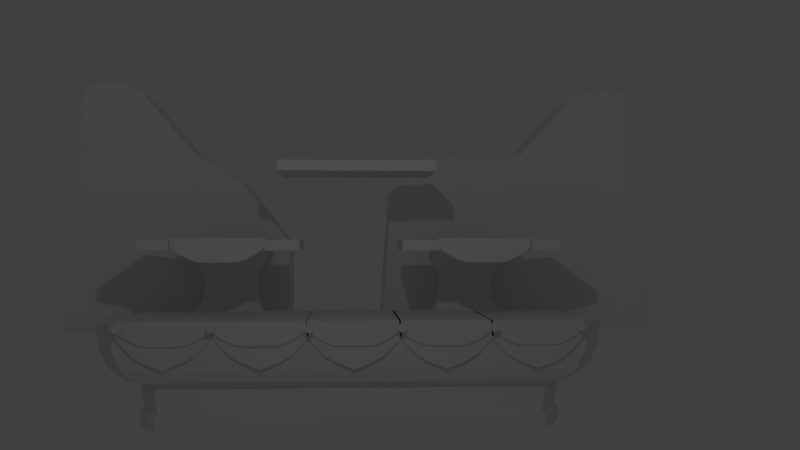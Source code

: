 # Source: solar.blend  (saved by Blender 2.79.0; exported with 4.5.12 LTS)
import bpy
from mathutils import Matrix  # noqa: F401  (used for matrix-valued properties, if any)

bpy.ops.wm.read_factory_settings(use_empty=True)
scene = bpy.context.scene
scene.name = 'Scene'

# ---- collections
col_collection_1 = bpy.data.collections.new('Collection 1'); scene.collection.children.link(col_collection_1)

# ---- materials (node trees are filled in below, after node groups)
mat_material = bpy.data.materials.new('Material')
mat_material.alpha_threshold = 0.0
mat_material.roughness = 0.5
mat_material.line_color = (0.0, 0.0, 0.0, 1.0)

# ---- material node trees

# ---- world
world_world = bpy.data.worlds.new('World'); scene.world = world_world
world_world.color = (0.05088, 0.05088, 0.05088)
world_world.use_sun_shadow = False
world_world.sun_shadow_jitter_overblur = 0.0
world_world.cycles.sampling_method = 'MANUAL'

# ---- cameras
cam_camera = bpy.data.cameras.new('Camera')
cam_camera.clip_end = 100.0
cam_camera.lens = 35.0
cam_camera.sensor_width = 32.0
cam_camera.sensor_height = 18.0
cam_camera.ortho_scale = 7.314
cam_camera.dof.focus_distance = 0.0

# ---- lights
light_lamp = bpy.data.lights.new('Lamp', 'POINT')
light_lamp.transmission_factor = 0.0
light_lamp.cutoff_distance = 30.0
light_lamp.energy = 100.0
light_lamp.shadow_buffer_clip_start = 1.001
light_lamp.shadow_soft_size = 0.1
light_lamp.shadow_maximum_resolution = 0.006
light_lamp.use_absolute_resolution = True

# ---- meshes
me_cube_023 = bpy.data.meshes.new('Cube.023')
me_cube_023.from_pydata([(-1.0, -1.0, -1.0), (-1.0, -1.0, 4.786), (-1.0, 1.0, -1.0), (-1.0, 1.0, 4.752), (1.0, -1.0, -1.0), (1.0, -1.0, 4.786), (1.0, 1.0, -1.0), (1.0, 1.0, 4.752), (-1.689, 0.8182, -1.0), (-2.144, 0.6364, -1.0), (-2.334, 0.4545, -1.0), (-2.424, 0.2727, -1.0), (-2.502, 0.09091, -1.0), (-2.424, -0.2727, -1.0), (-2.334, -0.4545, -1.0), (-2.144, -0.6364, -1.0), (-1.689, -0.8182, -1.0), (-1.689, -0.8182, 4.786), (-2.144, -0.6364, 3.376), (-2.334, -0.4545, 2.648), (-2.424, -0.2727, 1.098), (-2.502, 0.1293, 2.462), (-2.424, 0.2727, 3.376), (-2.334, 0.4545, 3.376), (-2.144, 0.6364, 3.376), (-1.689, 0.8182, 4.752), (0.3111, -0.8182, -1.0), (-0.1436, -0.6364, -1.0), (-0.3345, -0.4545, -1.0), (-0.4241, -0.2727, -1.0), (-0.5016, 0.09091, -1.0), (-0.4241, 0.2727, -1.0), (-0.3345, 0.4545, -1.0), (-0.1436, 0.6364, -1.0), (0.3111, 0.8182, -1.0), (0.3111, 0.8182, 4.752), (-0.1436, 0.6364, 3.376), (-0.3345, 0.4545, 3.376), (-0.4241, 0.2727, 3.376), (-0.5016, 0.1293, 2.462), (-0.4241, -0.2727, 1.098), (-0.3345, -0.4545, 2.648), (-0.1436, -0.6364, 3.376), (0.3111, -0.8182, 4.786), (-1.0, -1.076, -1.0), (-1.0, -1.076, 3.376), (1.0, -1.076, 3.376), (1.0, -1.076, -1.0), (-1.0, 1.077, 3.376), (-1.0, 1.077, -1.0), (1.0, 1.077, -1.0), (1.0, 1.077, 3.376), (-1.574, 0.8485, 4.83), (-1.459, 0.8788, 4.887), (-1.344, 0.9091, 4.887), (-1.23, 0.9394, 4.887), (-1.115, 0.9697, 4.83), (0.4259, 0.8485, -1.0), (0.5407, 0.8788, -1.0), (0.6555, 0.9091, -1.0), (0.7704, 0.9394, -1.0), (0.8852, 0.9697, -1.0), (-1.115, 0.9697, -1.0), (-1.23, 0.9394, -1.0), (-1.344, 0.9091, -1.0), (-1.459, 0.8788, -1.0), (-1.574, 0.8485, -1.0), (0.8852, 0.9697, 4.83), (0.7704, 0.9394, 4.887), (0.6555, 0.9091, 4.887), (0.5407, 0.8788, 4.887), (0.4259, 0.8485, 4.83), (-1.551, -0.8545, -1.0), (-1.413, -0.8909, -1.0), (-1.276, -0.9273, -1.0), (-1.138, -0.9636, -1.0), (0.4489, -0.8545, 4.944), (0.5867, -0.8909, 4.989), (0.7244, -0.9273, 4.989), (0.8622, -0.9636, 4.944), (-1.138, -0.9636, 4.944), (-1.276, -0.9273, 4.989), (-1.413, -0.8909, 4.989), (-1.551, -0.8545, 4.944), (0.8622, -0.9636, -1.0), (0.7244, -0.9273, -1.0), (0.5867, -0.8909, -1.0), (0.4489, -0.8545, -1.0)], [], [(62, 56, 3, 2), (7, 6, 50, 51), (84, 79, 5, 4), (5, 1, 45, 46), (75, 84, 4, 0), (79, 80, 1, 5), (71, 52, 25, 35), (35, 25, 24, 36), (36, 24, 23, 37), (37, 23, 22, 38), (38, 22, 21, 39), (40, 20, 19, 41), (41, 19, 18, 42), (42, 18, 17, 43), (66, 57, 34, 8), (8, 34, 33, 9), (9, 33, 32, 10), (10, 32, 31, 11), (11, 31, 30, 12), (13, 29, 28, 14), (14, 28, 27, 15), (15, 27, 26, 16), (57, 71, 35, 34), (34, 35, 36, 33), (33, 36, 37, 32), (32, 37, 38, 31), (31, 38, 39, 30), (29, 40, 41, 28), (28, 41, 42, 27), (27, 42, 43, 26), (72, 83, 17, 16), (16, 17, 18, 15), (15, 18, 19, 14), (14, 19, 20, 13), (20, 40, 29, 13), (12, 21, 22, 11), (11, 22, 23, 10), (10, 23, 24, 9), (9, 24, 25, 8), (47, 46, 45, 44), (4, 5, 46, 47), (1, 0, 44, 45), (0, 4, 47, 44), (49, 48, 51, 50), (6, 2, 49, 50), (3, 7, 51, 48), (2, 3, 48, 49), (6, 7, 67, 61), (61, 67, 68, 60), (60, 68, 69, 59), (59, 69, 70, 58), (58, 70, 71, 57), (2, 6, 61, 62), (62, 61, 60, 63), (63, 60, 59, 64), (64, 59, 58, 65), (65, 58, 57, 66), (7, 3, 56, 67), (67, 56, 55, 68), (68, 55, 54, 69), (69, 54, 53, 70), (70, 53, 52, 71), (8, 25, 52, 66), (66, 52, 53, 65), (65, 53, 54, 64), (64, 54, 55, 63), (63, 55, 56, 62), (0, 1, 80, 75), (75, 80, 81, 74), (74, 81, 82, 73), (73, 82, 83, 72), (43, 17, 83, 76), (76, 83, 82, 77), (77, 82, 81, 78), (78, 81, 80, 79), (16, 26, 87, 72), (72, 87, 86, 73), (73, 86, 85, 74), (74, 85, 84, 75), (26, 43, 76, 87), (87, 76, 77, 86), (86, 77, 78, 85), (85, 78, 79, 84), (21, 12, 30, 39)])
me_cube_023.use_remesh_preserve_volume = False
me_cube_023.use_remesh_preserve_attributes = False
me_cube_023.use_mirror_vertex_groups = False
me_cube_023.update()
me_cylinder = bpy.data.meshes.new('Cylinder')
me_cylinder.from_pydata([(0.0, 1.0, -1.0), (0.0, 1.0, 1.0), (0.1951, 0.9808, -1.0), (0.1951, 0.9808, 1.0), (0.3827, 0.9239, -1.0), (0.3827, 0.9239, 1.0), (0.5556, 0.8315, -1.0), (0.5556, 0.8315, 1.0), (0.7071, 0.7071, -1.0), (0.7071, 0.7071, 1.0), (0.8315, 0.5556, -1.0), (0.8315, 0.5556, 1.0), (0.9239, 0.3827, -1.0), (0.9239, 0.3827, 1.0), (0.9808, 0.1951, -1.0), (0.9808, 0.1951, 1.0), (1.0, 7.55e-08, -1.0), (1.0, 7.55e-08, 1.0), (0.9808, -0.1951, -1.0), (0.9808, -0.1951, 1.0), (0.9239, -0.3827, -1.0), (0.9239, -0.3827, 1.0), (0.8315, -0.5556, -1.0), (0.8315, -0.5556, 1.0), (0.7071, -0.7071, -1.0), (0.7071, -0.7071, 1.0), (0.5556, -0.8315, -1.0), (0.5556, -0.8315, 1.0), (0.3827, -0.9239, -1.0), (0.3827, -0.9239, 1.0), (0.1951, -0.9808, -1.0), (0.1951, -0.9808, 1.0), (-3.258e-07, -1.0, -1.0), (-3.258e-07, -1.0, 1.0), (-0.1951, -0.9808, -1.0), (-0.1951, -0.9808, 1.0), (-0.3827, -0.9239, -1.0), (-0.3827, -0.9239, 1.0), (-0.5556, -0.8315, -1.0), (-0.5556, -0.8315, 1.0), (-0.7071, -0.7071, -1.0), (-0.7071, -0.7071, 1.0), (-0.8315, -0.5556, -1.0), (-0.8315, -0.5556, 1.0), (-0.9239, -0.3827, -1.0), (-0.9239, -0.3827, 1.0), (-0.9808, -0.1951, -1.0), (-0.9808, -0.1951, 1.0), (-1.0, 9.656e-07, -1.0), (-1.0, 9.656e-07, 1.0), (-0.9808, 0.1951, -1.0), (-0.9808, 0.1951, 1.0), (-0.9239, 0.3827, -1.0), (-0.9239, 0.3827, 1.0), (-0.8315, 0.5556, -1.0), (-0.8315, 0.5556, 1.0), (-0.7071, 0.7071, -1.0), (-0.7071, 0.7071, 1.0), (-0.5556, 0.8315, -1.0), (-0.5556, 0.8315, 1.0), (-0.3827, 0.9239, -1.0), (-0.3827, 0.9239, 1.0), (-0.1951, 0.9808, -1.0), (-0.1951, 0.9808, 1.0)], [], [(0, 1, 3, 2), (2, 3, 5, 4), (4, 5, 7, 6), (6, 7, 9, 8), (8, 9, 11, 10), (10, 11, 13, 12), (12, 13, 15, 14), (14, 15, 17, 16), (16, 17, 19, 18), (18, 19, 21, 20), (20, 21, 23, 22), (22, 23, 25, 24), (24, 25, 27, 26), (26, 27, 29, 28), (28, 29, 31, 30), (30, 31, 33, 32), (32, 33, 35, 34), (34, 35, 37, 36), (36, 37, 39, 38), (38, 39, 41, 40), (40, 41, 43, 42), (42, 43, 45, 44), (44, 45, 47, 46), (46, 47, 49, 48), (48, 49, 51, 50), (50, 51, 53, 52), (52, 53, 55, 54), (54, 55, 57, 56), (56, 57, 59, 58), (58, 59, 61, 60), (3, 1, 63, 61, 59, 57, 55, 53, 51, 49, 47, 45, 43, 41, 39, 37, 35, 33, 31, 29, 27, 25, 23, 21, 19, 17, 15, 13, 11, 9, 7, 5), (60, 61, 63, 62), (62, 63, 1, 0), (0, 2, 4, 6, 8, 10, 12, 14, 16, 18, 20, 22, 24, 26, 28, 30, 32, 34, 36, 38, 40, 42, 44, 46, 48, 50, 52, 54, 56, 58, 60, 62)])
me_cylinder.use_remesh_preserve_volume = False
me_cylinder.use_remesh_preserve_attributes = False
me_cylinder.use_mirror_vertex_groups = False
me_cylinder.update()
me_cube_017 = bpy.data.meshes.new('Cube.017')
me_cube_017.from_pydata([(3.328, 2.601, -0.3349), (3.328, 2.601, 1.209), (3.328, 4.144, -0.3349), (3.328, 4.144, 1.209), (4.489, 2.601, -0.3349), (4.513, 2.601, 1.209), (4.489, 4.144, -0.3349), (4.513, 4.144, 1.209), (3.328, 2.601, -0.1144), (3.328, 2.731, 0.1061), (3.328, 2.771, 0.3266), (3.328, 2.771, 0.5471), (3.328, 2.731, 0.7677), (3.328, 2.601, 0.9882), (3.328, 4.144, 0.9882), (3.328, 4.014, 0.7677), (3.328, 3.974, 0.5471), (3.328, 3.974, 0.3266), (3.328, 4.014, 0.1061), (3.328, 4.144, -0.1144), (4.23, 4.144, 0.9882), (3.99, 4.014, 0.7677), (3.893, 3.974, 0.5471), (3.893, 3.974, 0.3266), (3.963, 4.014, 0.1061), (4.14, 4.144, -0.1144), (4.23, 2.601, 0.9882), (3.99, 2.731, 0.7677), (3.893, 2.771, 0.5471), (3.893, 2.771, 0.3266), (3.963, 2.731, 0.1061), (4.14, 2.601, -0.1144), (3.328, 2.601, 1.356), (3.328, 4.144, 1.356), (4.513, 4.144, 1.356), (4.513, 2.601, 1.356), (3.328, 4.144, -0.4262), (3.328, 2.601, -0.4262), (4.489, 4.144, -0.4262), (4.489, 2.601, -0.4262), (3.328, 3.963, -0.3349), (3.328, 2.782, -0.3349), (3.328, 2.782, 1.209), (3.328, 3.963, 1.209), (4.489, 2.782, -0.3349), (4.489, 3.963, -0.3349), (4.513, 3.963, 1.209), (4.513, 2.782, 1.209), (4.14, 3.963, -0.1144), (4.14, 2.782, -0.1144), (3.963, 3.863, 0.1061), (3.963, 2.882, 0.1061), (3.893, 3.832, 0.3266), (3.893, 2.913, 0.3266), (3.893, 3.832, 0.5471), (3.893, 2.913, 0.5471), (3.99, 3.863, 0.7677), (3.99, 2.882, 0.7677), (4.23, 3.963, 0.9882), (4.23, 2.782, 0.9882), (3.328, 2.782, -0.1144), (3.328, 3.963, -0.1144), (3.328, 2.882, 0.1061), (3.328, 3.863, 0.1061), (3.328, 2.913, 0.3266), (3.328, 3.832, 0.3266), (3.328, 2.913, 0.5471), (3.328, 3.832, 0.5471), (3.328, 2.882, 0.7677), (3.328, 3.863, 0.7677), (3.328, 2.782, 0.9882), (3.328, 3.963, 0.9882), (3.328, 2.782, 1.356), (3.328, 3.963, 1.356), (4.513, 3.963, 1.356), (4.513, 2.782, 1.356), (3.328, 3.963, -0.4262), (3.328, 2.782, -0.4262), (4.489, 2.782, -0.4262), (4.489, 3.963, -0.4262)], [], [(71, 43, 3, 14), (14, 3, 7, 20), (59, 47, 5, 26), (26, 5, 1, 13), (2, 6, 38, 36), (46, 7, 34, 74), (4, 31, 8, 0), (31, 30, 9, 8), (30, 29, 10, 9), (29, 28, 11, 10), (28, 27, 12, 11), (27, 26, 13, 12), (44, 49, 31, 4), (49, 51, 30, 31), (51, 53, 29, 30), (53, 55, 28, 29), (55, 57, 27, 28), (57, 59, 26, 27), (2, 19, 25, 6), (19, 18, 24, 25), (18, 17, 23, 24), (17, 16, 22, 23), (16, 15, 21, 22), (15, 14, 20, 21), (40, 61, 19, 2), (61, 63, 18, 19), (63, 65, 17, 18), (65, 67, 16, 17), (67, 69, 15, 16), (69, 71, 14, 15), (75, 72, 32, 35), (42, 1, 32, 72), (1, 5, 35, 32), (7, 3, 33, 34), (77, 78, 39, 37), (40, 2, 36, 76), (44, 4, 39, 78), (4, 0, 37, 39), (6, 45, 79, 38), (45, 44, 78, 79), (0, 41, 77, 37), (41, 40, 76, 77), (36, 38, 79, 76), (76, 79, 78, 77), (3, 43, 73, 33), (43, 42, 72, 73), (34, 33, 73, 74), (74, 73, 72, 75), (12, 13, 70, 68), (68, 70, 71, 69), (11, 12, 68, 66), (66, 68, 69, 67), (10, 11, 66, 64), (64, 66, 67, 65), (9, 10, 64, 62), (62, 64, 65, 63), (8, 9, 62, 60), (60, 62, 63, 61), (0, 8, 60, 41), (41, 60, 61, 40), (21, 20, 58, 56), (56, 58, 59, 57), (22, 21, 56, 54), (54, 56, 57, 55), (23, 22, 54, 52), (52, 54, 55, 53), (24, 23, 52, 50), (50, 52, 53, 51), (25, 24, 50, 48), (48, 50, 51, 49), (6, 25, 48, 45), (45, 48, 49, 44), (5, 47, 75, 35), (47, 46, 74, 75), (20, 7, 46, 58), (58, 46, 47, 59), (13, 1, 42, 70), (70, 42, 43, 71)])
me_cube_017.use_remesh_preserve_volume = False
me_cube_017.use_remesh_preserve_attributes = False
me_cube_017.use_mirror_vertex_groups = False
me_cube_017.update()
me_cube_014 = bpy.data.meshes.new('Cube.014')
me_cube_014.from_pydata([(-1.0, -1.0, -1.0), (-1.0, -1.0, 1.0), (-1.0, 1.0, -1.0), (-1.0, 1.0, 1.0), (1.0, -1.0, -1.0), (1.0, -1.0, 1.0), (1.0, 1.0, -1.0), (1.0, 1.0, 1.0)], [], [(0, 1, 3, 2), (2, 3, 7, 6), (6, 7, 5, 4), (4, 5, 1, 0), (2, 6, 4, 0), (7, 3, 1, 5)])
me_cube_014.use_remesh_preserve_volume = False
me_cube_014.use_remesh_preserve_attributes = False
me_cube_014.use_mirror_vertex_groups = False
me_cube_014.update()
me_cube_003 = bpy.data.meshes.new('Cube.003')
me_cube_003.from_pydata([(-1.818, -1.0, 0.7879), (-1.818, -1.0, 0.9917), (-1.818, 1.0, 0.7879), (-1.818, 1.0, 0.9917), (1.0, -1.0, 0.7879), (1.0, -1.0, 0.9917), (1.0, 1.0, 0.7879), (1.0, 1.0, 0.9917), (-1.818, 0.8182, 0.6546), (-1.818, 0.6364, 0.5568), (-1.818, 0.4545, 0.4848), (-1.818, 0.2727, 0.4665), (-1.818, 0.09091, 0.4665), (-1.818, -0.09091, 0.4665), (-1.818, -0.2727, 0.4665), (-1.818, -0.4545, 0.4848), (-1.818, -0.6364, 0.5568), (-1.818, -0.8182, 0.6546), (-1.818, -0.8182, 0.9917), (-1.818, -0.6364, 0.9917), (-1.818, -0.4545, 0.9917), (-1.818, -0.2727, 0.9917), (-1.818, -0.09091, 0.9917), (-1.818, 0.09091, 0.9917), (-1.818, 0.2727, 0.9917), (-1.818, 0.4545, 0.9917), (-1.818, 0.6364, 0.9917), (-1.818, 0.8182, 0.9917), (1.0, -0.8182, 0.6546), (1.0, -0.6364, 0.5568), (1.0, -0.4545, 0.4848), (1.0, -0.2727, 0.4665), (1.0, -0.09091, 0.4665), (1.0, 0.09091, 0.4665), (1.0, 0.2727, 0.4665), (1.0, 0.4545, 0.4848), (1.0, 0.6364, 0.5568), (1.0, 0.8182, 0.6546), (1.0, 0.8182, 0.9917), (1.0, 0.6364, 0.9917), (1.0, 0.4545, 0.9917), (1.0, 0.2727, 0.9917), (1.0, 0.09091, 0.9917), (1.0, -0.09091, 0.9917), (1.0, -0.2727, 0.9917), (1.0, -0.4545, 0.9917), (1.0, -0.6364, 0.9917), (1.0, -0.8182, 0.9917)], [], [(8, 27, 3, 2), (2, 3, 7, 6), (28, 47, 5, 4), (4, 5, 1, 0), (17, 28, 4, 0), (47, 18, 1, 5), (7, 3, 27, 38), (38, 27, 26, 39), (39, 26, 25, 40), (40, 25, 24, 41), (41, 24, 23, 42), (42, 23, 22, 43), (43, 22, 21, 44), (44, 21, 20, 45), (45, 20, 19, 46), (46, 19, 18, 47), (2, 6, 37, 8), (8, 37, 36, 9), (9, 36, 35, 10), (10, 35, 34, 11), (11, 34, 33, 12), (12, 33, 32, 13), (13, 32, 31, 14), (14, 31, 30, 15), (15, 30, 29, 16), (16, 29, 28, 17), (6, 7, 38, 37), (37, 38, 39, 36), (36, 39, 40, 35), (35, 40, 41, 34), (34, 41, 42, 33), (33, 42, 43, 32), (32, 43, 44, 31), (31, 44, 45, 30), (30, 45, 46, 29), (29, 46, 47, 28), (0, 1, 18, 17), (17, 18, 19, 16), (16, 19, 20, 15), (15, 20, 21, 14), (14, 21, 22, 13), (13, 22, 23, 12), (12, 23, 24, 11), (11, 24, 25, 10), (10, 25, 26, 9), (9, 26, 27, 8)])
me_cube_003.use_remesh_preserve_volume = False
me_cube_003.use_remesh_preserve_attributes = False
me_cube_003.use_mirror_vertex_groups = False
me_cube_003.update()
me_cube = bpy.data.meshes.new('Cube')
me_cube.from_pydata([(1.135, 4.017, -0.9603), (1.135, -4.177, -0.9603), (-1.096, -4.177, -0.9603), (-1.096, 4.017, -0.9603), (1.394, 4.969, 0.9771), (1.394, -5.129, 0.9771), (-1.355, -5.129, 0.9771), (-1.355, 4.969, 0.9771), (0.9118, 4.191, -0.9603), (0.6887, 4.321, -0.9603), (0.4656, 4.42, -0.9603), (0.2426, 4.497, -0.9603), (0.01951, 4.497, -0.9603), (-0.2036, 4.497, -0.9603), (-0.4266, 4.42, -0.9603), (-0.6497, 4.321, -0.9603), (-0.8728, 4.191, -0.9603), (0.9118, -4.352, -0.9603), (0.6887, -4.481, -0.9603), (0.4656, -4.581, -0.9603), (0.2426, -4.657, -0.9603), (0.01951, -4.657, -0.9603), (-0.2036, -4.657, -0.9603), (-0.4266, -4.581, -0.9603), (-0.6497, -4.481, -0.9603), (-0.8728, -4.352, -0.9603), (1.119, 5.184, 0.9771), (0.8442, 5.343, 0.9771), (0.5693, 5.466, 0.9771), (0.2944, 5.56, 0.9771), (0.01951, 5.56, 0.9771), (-0.2554, 5.56, 0.9771), (-0.5303, 5.466, 0.9771), (-0.8052, 5.343, 0.9771), (-1.08, 5.184, 0.9771), (1.119, -5.344, 0.9771), (0.8442, -5.503, 0.9771), (0.5693, -5.626, 0.9771), (0.2944, -5.72, 0.9771), (0.01951, -5.72, 0.9771), (-0.2554, -5.72, 0.9771), (-0.5303, -5.626, 0.9771), (-0.8052, -5.503, 0.9771), (-1.08, -5.344, 0.9771), (1.386, 4.941, 0.5076), (1.386, -5.101, 0.5076), (-1.347, -5.101, 0.5076), (-1.347, 4.941, 0.5076), (1.113, 5.154, 0.5076), (0.8395, 5.312, 0.5076), (0.5662, 5.435, 0.5076), (0.2929, 5.528, 0.5076), (0.01951, 5.528, 0.5076), (-0.2538, 5.528, 0.5076), (-0.5272, 5.435, 0.5076), (-0.8005, 5.312, 0.5076), (-1.074, 5.154, 0.5076), (1.113, -5.314, 0.5076), (0.8395, -5.473, 0.5076), (0.5662, -5.595, 0.5076), (0.2929, -5.688, 0.5076), (0.01951, -5.688, 0.5076), (-0.2538, -5.688, 0.5076), (-0.5272, -5.595, 0.5076), (-0.8005, -5.473, 0.5076), (-1.074, -5.314, 0.5076), (1.106, -5.279, 0.3461), (0.834, -5.436, 0.3461), (0.5625, -5.558, 0.3461), (0.291, -5.651, 0.3461), (0.01951, -5.651, 0.3461), (-0.252, -5.651, 0.3461), (-0.5235, -5.558, 0.3461), (-0.795, -5.436, 0.3461), (-1.066, -5.279, 0.3461), (1.377, 4.907, 0.3461), (1.377, -5.067, 0.3461), (-1.338, -5.067, 0.3461), (-1.338, 4.907, 0.3461), (1.106, 5.119, 0.3461), (0.834, 5.276, 0.3461), (0.5625, 5.398, 0.3461), (0.291, 5.49, 0.3461), (0.01951, 5.49, 0.3461), (-0.252, 5.49, 0.3461), (-0.5235, 5.398, 0.3461), (-0.795, 5.276, 0.3461), (-1.066, 5.119, 0.3461), (1.074, -5.126, -0.02407), (0.8101, -5.279, -0.02407), (0.5466, -5.397, -0.02407), (0.283, -5.487, -0.02407), (0.01951, -5.487, -0.02407), (-0.244, -5.487, -0.02407), (-0.5076, -5.397, -0.02407), (-0.7711, -5.279, -0.02407), (-1.035, -5.126, -0.02407), (1.337, 4.761, -0.02407), (1.337, -4.921, -0.02407), (-1.298, -4.921, -0.02407), (-1.298, 4.761, -0.02407), (1.074, 4.966, -0.02407), (0.8101, 5.119, -0.02407), (0.5466, 5.237, -0.02407), (0.283, 5.327, -0.02407), (0.01951, 5.327, -0.02407), (-0.244, 5.327, -0.02407), (-0.5076, 5.237, -0.02407), (-0.7711, 5.119, -0.02407), (-1.035, 4.966, -0.02407), (1.007, -4.809, -0.2757), (0.7604, -4.952, -0.2757), (0.5134, -5.062, -0.2757), (0.2665, -5.147, -0.2757), (0.01951, -5.147, -0.2757), (-0.2274, -5.147, -0.2757), (-0.4744, -5.062, -0.2757), (-0.7214, -4.952, -0.2757), (-0.9683, -4.809, -0.2757), (1.254, 4.456, -0.2757), (1.254, -4.616, -0.2757), (-1.215, -4.616, -0.2757), (-1.215, 4.456, -0.2757), (1.007, 4.649, -0.2757), (0.7604, 4.792, -0.2757), (0.5134, 4.902, -0.2757), (0.2665, 4.987, -0.2757), (0.01951, 4.987, -0.2757), (-0.2274, 4.987, -0.2757), (-0.4744, 4.902, -0.2757), (-0.7214, 4.792, -0.2757), (-0.9683, 4.649, -0.2757), (0.8585, -4.447, -0.407), (0.6487, -4.579, -0.407), (0.439, -4.681, -0.407), (0.2292, -4.759, -0.407), (0.01951, -4.759, -0.407), (-0.1902, -4.759, -0.407), (-0.4, -4.681, -0.407), (-0.6097, -4.579, -0.407), (-0.8194, -4.447, -0.407), (1.068, 4.109, -0.407), (1.068, -4.269, -0.407), (-1.029, -4.269, -0.407), (-1.029, 4.109, -0.407), (0.8585, 4.287, -0.407), (0.6487, 4.419, -0.407), (0.439, 4.521, -0.407), (0.2292, 4.599, -0.407), (0.01951, 4.599, -0.407), (-0.1902, 4.599, -0.407), (-0.4, 4.521, -0.407), (-0.6097, 4.419, -0.407), (-0.8194, 4.287, -0.407), (0.8723, -4.433, -0.5667), (0.6591, -4.565, -0.5667), (0.4459, -4.667, -0.5667), (0.2327, -4.744, -0.5667), (0.01951, -4.744, -0.5667), (-0.1937, -4.744, -0.5667), (-0.4069, -4.667, -0.5667), (-0.6201, -4.565, -0.5667), (-0.8333, -4.433, -0.5667), (1.085, 4.096, -0.5667), (1.085, -4.256, -0.5667), (-1.046, -4.256, -0.5667), (-1.046, 4.096, -0.5667), (0.8723, 4.273, -0.5667), (0.6591, 4.405, -0.5667), (0.4459, 4.506, -0.5667), (0.2327, 4.584, -0.5667), (0.01951, 4.584, -0.5667), (-0.1937, 4.584, -0.5667), (-0.4069, 4.506, -0.5667), (-0.6201, 4.405, -0.5667), (-0.8333, 4.273, -0.5667), (1.077, 4.097, -0.4869), (1.077, -4.257, -0.4869), (-1.038, -4.257, -0.4869), (-1.038, 4.097, -0.4869), (0.8654, 4.274, -0.4869), (0.6539, 4.406, -0.4869), (0.4424, 4.508, -0.4869), (0.231, 4.585, -0.4869), (0.01951, 4.585, -0.4869), (-0.192, 4.585, -0.4869), (-0.4034, 4.508, -0.4869), (-0.6149, 4.406, -0.4869), (-0.8264, 4.274, -0.4869), (0.8654, -4.434, -0.4869), (0.6539, -4.566, -0.4869), (0.4424, -4.668, -0.4869), (0.231, -4.745, -0.4869), (0.01951, -4.745, -0.4869), (-0.192, -4.745, -0.4869), (-0.4034, -4.668, -0.4869), (-0.6149, -4.566, -0.4869), (-0.8264, -4.434, -0.4869), (1.16, 4.111, -1.055), (1.16, -4.271, -1.055), (-0.8932, 4.289, -1.055), (-1.121, 4.111, -1.055), (-0.8932, -4.449, -1.055), (-1.121, -4.271, -1.055), (0.9322, 4.289, -1.055), (0.7041, 4.422, -1.055), (0.4759, 4.524, -1.055), (0.2477, 4.602, -1.055), (0.01951, 4.602, -1.055), (-0.2087, 4.602, -1.055), (-0.4369, 4.524, -1.055), (-0.665, 4.422, -1.055), (0.9322, -4.449, -1.055), (0.7041, -4.582, -1.055), (0.4759, -4.684, -1.055), (0.2477, -4.762, -1.055), (0.01951, -4.762, -1.055), (-0.2087, -4.762, -1.055), (-0.4369, -4.684, -1.055), (-0.665, -4.582, -1.055), (1.16, 4.111, -1.298), (1.16, -4.271, -1.298), (-0.8932, 4.289, -1.298), (-1.121, 4.111, -1.298), (-0.8932, -4.449, -1.298), (-1.121, -4.271, -1.298), (0.9322, 4.289, -1.298), (0.7041, 4.422, -1.298), (0.4759, 4.524, -1.298), (0.2477, 4.602, -1.298), (0.01951, 4.602, -1.298), (-0.2087, 4.602, -1.298), (-0.4369, 4.524, -1.298), (-0.665, 4.422, -1.298), (0.9322, -4.449, -1.298), (0.7041, -4.582, -1.298), (0.4759, -4.684, -1.298), (0.2477, -4.762, -1.298), (0.01951, -4.762, -1.298), (-0.2087, -4.762, -1.298), (-0.4369, -4.684, -1.298), (-0.665, -4.582, -1.298)], [], [(44, 4, 5, 45), (65, 43, 6, 46), (46, 6, 7, 47), (175, 16, 3, 166), (163, 0, 8, 167), (167, 8, 9, 168), (168, 9, 10, 169), (169, 10, 11, 170), (170, 11, 12, 171), (171, 12, 13, 172), (172, 13, 14, 173), (173, 14, 15, 174), (174, 15, 16, 175), (45, 5, 35, 57), (57, 35, 36, 58), (58, 36, 37, 59), (59, 37, 38, 60), (60, 38, 39, 61), (61, 39, 40, 62), (62, 40, 41, 63), (63, 41, 42, 64), (64, 42, 43, 65), (26, 27, 28, 29, 30, 31, 32, 33, 34, 7, 6, 43, 42, 41, 40, 39, 38, 37, 36, 35, 5, 4), (9, 8, 204, 205), (73, 64, 65, 74), (72, 63, 64, 73), (71, 62, 63, 72), (70, 61, 62, 71), (69, 60, 61, 70), (68, 59, 60, 69), (67, 58, 59, 68), (66, 57, 58, 67), (76, 45, 57, 66), (33, 55, 56, 34), (32, 54, 55, 33), (31, 53, 54, 32), (30, 52, 53, 31), (29, 51, 52, 30), (28, 50, 51, 29), (27, 49, 50, 28), (26, 48, 49, 27), (4, 44, 48, 26), (34, 56, 47, 7), (77, 46, 47, 78), (74, 65, 46, 77), (75, 44, 45, 76), (97, 75, 76, 98), (96, 74, 77, 99), (99, 77, 78, 100), (98, 76, 66, 88), (88, 66, 67, 89), (89, 67, 68, 90), (90, 68, 69, 91), (91, 69, 70, 92), (92, 70, 71, 93), (93, 71, 72, 94), (94, 72, 73, 95), (95, 73, 74, 96), (55, 86, 87, 56), (54, 85, 86, 55), (53, 84, 85, 54), (52, 83, 84, 53), (51, 82, 83, 52), (50, 81, 82, 51), (49, 80, 81, 50), (48, 79, 80, 49), (44, 75, 79, 48), (56, 87, 78, 47), (117, 95, 96, 118), (116, 94, 95, 117), (115, 93, 94, 116), (114, 92, 93, 115), (113, 91, 92, 114), (112, 90, 91, 113), (111, 89, 90, 112), (110, 88, 89, 111), (120, 98, 88, 110), (121, 99, 100, 122), (118, 96, 99, 121), (119, 97, 98, 120), (86, 108, 109, 87), (85, 107, 108, 86), (84, 106, 107, 85), (83, 105, 106, 84), (82, 104, 105, 83), (81, 103, 104, 82), (80, 102, 103, 81), (79, 101, 102, 80), (75, 97, 101, 79), (87, 109, 100, 78), (141, 119, 120, 142), (140, 118, 121, 143), (143, 121, 122, 144), (142, 120, 110, 132), (132, 110, 111, 133), (133, 111, 112, 134), (134, 112, 113, 135), (135, 113, 114, 136), (136, 114, 115, 137), (137, 115, 116, 138), (138, 116, 117, 139), (139, 117, 118, 140), (108, 130, 131, 109), (107, 129, 130, 108), (106, 128, 129, 107), (105, 127, 128, 106), (104, 126, 127, 105), (103, 125, 126, 104), (102, 124, 125, 103), (101, 123, 124, 102), (97, 119, 123, 101), (109, 131, 122, 100), (196, 139, 140, 197), (195, 138, 139, 196), (194, 137, 138, 195), (193, 136, 137, 194), (192, 135, 136, 193), (191, 134, 135, 192), (190, 133, 134, 191), (189, 132, 133, 190), (177, 142, 132, 189), (178, 143, 144, 179), (197, 140, 143, 178), (176, 141, 142, 177), (130, 152, 153, 131), (129, 151, 152, 130), (128, 150, 151, 129), (127, 149, 150, 128), (126, 148, 149, 127), (125, 147, 148, 126), (124, 146, 147, 125), (123, 145, 146, 124), (119, 141, 145, 123), (131, 153, 144, 122), (0, 163, 164, 1), (25, 162, 165, 2), (2, 165, 166, 3), (1, 164, 154, 17), (17, 154, 155, 18), (18, 155, 156, 19), (19, 156, 157, 20), (20, 157, 158, 21), (21, 158, 159, 22), (22, 159, 160, 23), (23, 160, 161, 24), (24, 161, 162, 25), (187, 174, 175, 188), (186, 173, 174, 187), (185, 172, 173, 186), (184, 171, 172, 185), (183, 170, 171, 184), (182, 169, 170, 183), (181, 168, 169, 182), (180, 167, 168, 181), (176, 163, 167, 180), (188, 175, 166, 179), (153, 188, 179, 144), (141, 176, 180, 145), (145, 180, 181, 146), (146, 181, 182, 147), (147, 182, 183, 148), (148, 183, 184, 149), (149, 184, 185, 150), (150, 185, 186, 151), (151, 186, 187, 152), (152, 187, 188, 153), (163, 176, 177, 164), (162, 197, 178, 165), (165, 178, 179, 166), (164, 177, 189, 154), (154, 189, 190, 155), (155, 190, 191, 156), (156, 191, 192, 157), (157, 192, 193, 158), (158, 193, 194, 159), (159, 194, 195, 160), (160, 195, 196, 161), (161, 196, 197, 162), (209, 208, 230, 231), (23, 24, 219, 218), (1, 17, 212, 199), (10, 9, 205, 206), (24, 25, 202, 219), (17, 18, 213, 212), (0, 1, 199, 198), (11, 10, 206, 207), (18, 19, 214, 213), (3, 16, 200, 201), (12, 11, 207, 208), (19, 20, 215, 214), (13, 12, 208, 209), (20, 21, 216, 215), (25, 2, 203, 202), (14, 13, 209, 210), (21, 22, 217, 216), (15, 14, 210, 211), (8, 0, 198, 204), (22, 23, 218, 217), (2, 3, 201, 203), (16, 15, 211, 200), (234, 235, 236, 237, 238, 239, 240, 241, 224, 225, 223, 222, 233, 232, 231, 230, 229, 228, 227, 226, 220, 221), (202, 203, 225, 224), (215, 216, 238, 237), (210, 209, 231, 232), (203, 201, 223, 225), (216, 217, 239, 238), (211, 210, 232, 233), (204, 198, 220, 226), (217, 218, 240, 239), (200, 211, 233, 222), (205, 204, 226, 227), (218, 219, 241, 240), (199, 212, 234, 221), (206, 205, 227, 228), (219, 202, 224, 241), (212, 213, 235, 234), (207, 206, 228, 229), (198, 199, 221, 220), (213, 214, 236, 235), (208, 207, 229, 230), (201, 200, 222, 223), (214, 215, 237, 236)])
me_cube.materials.append(mat_material)
me_cube.use_remesh_preserve_volume = False
me_cube.use_remesh_preserve_attributes = False
me_cube.use_mirror_vertex_groups = False
me_cube.update()
me_cube_004 = bpy.data.meshes.new('Cube.004')
me_cube_004.from_pydata([(-1.818, -1.0, 0.7879), (-1.818, -1.0, 0.9917), (-1.818, 1.0, 0.7879), (-1.818, 1.0, 0.9917), (1.0, -1.0, 0.7879), (1.0, -1.0, 0.9917), (1.0, 1.0, 0.7879), (1.0, 1.0, 0.9917), (-1.818, 0.8182, 0.6546), (-1.818, 0.6364, 0.5568), (-1.818, 0.4545, 0.4848), (-1.818, 0.2727, 0.4665), (-1.818, 0.09091, 0.4665), (-1.818, -0.09091, 0.4665), (-1.818, -0.2727, 0.4665), (-1.818, -0.4545, 0.4848), (-1.818, -0.6364, 0.5568), (-1.818, -0.8182, 0.6546), (-1.818, -0.8182, 0.9917), (-1.818, -0.6364, 0.9917), (-1.818, -0.4545, 0.9917), (-1.818, -0.2727, 0.9917), (-1.818, -0.09091, 0.9917), (-1.818, 0.09091, 0.9917), (-1.818, 0.2727, 0.9917), (-1.818, 0.4545, 0.9917), (-1.818, 0.6364, 0.9917), (-1.818, 0.8182, 0.9917), (1.0, -0.8182, 0.6546), (1.0, -0.6364, 0.5568), (1.0, -0.4545, 0.4848), (1.0, -0.2727, 0.4665), (1.0, -0.09091, 0.4665), (1.0, 0.09091, 0.4665), (1.0, 0.2727, 0.4665), (1.0, 0.4545, 0.4848), (1.0, 0.6364, 0.5568), (1.0, 0.8182, 0.6546), (1.0, 0.8182, 0.9917), (1.0, 0.6364, 0.9917), (1.0, 0.4545, 0.9917), (1.0, 0.2727, 0.9917), (1.0, 0.09091, 0.9917), (1.0, -0.09091, 0.9917), (1.0, -0.2727, 0.9917), (1.0, -0.4545, 0.9917), (1.0, -0.6364, 0.9917), (1.0, -0.8182, 0.9917)], [], [(8, 27, 3, 2), (2, 3, 7, 6), (28, 47, 5, 4), (4, 5, 1, 0), (17, 28, 4, 0), (47, 18, 1, 5), (7, 3, 27, 38), (38, 27, 26, 39), (39, 26, 25, 40), (40, 25, 24, 41), (41, 24, 23, 42), (42, 23, 22, 43), (43, 22, 21, 44), (44, 21, 20, 45), (45, 20, 19, 46), (46, 19, 18, 47), (2, 6, 37, 8), (8, 37, 36, 9), (9, 36, 35, 10), (10, 35, 34, 11), (11, 34, 33, 12), (12, 33, 32, 13), (13, 32, 31, 14), (14, 31, 30, 15), (15, 30, 29, 16), (16, 29, 28, 17), (6, 7, 38, 37), (37, 38, 39, 36), (36, 39, 40, 35), (35, 40, 41, 34), (34, 41, 42, 33), (33, 42, 43, 32), (32, 43, 44, 31), (31, 44, 45, 30), (30, 45, 46, 29), (29, 46, 47, 28), (0, 1, 18, 17), (17, 18, 19, 16), (16, 19, 20, 15), (15, 20, 21, 14), (14, 21, 22, 13), (13, 22, 23, 12), (12, 23, 24, 11), (11, 24, 25, 10), (10, 25, 26, 9), (9, 26, 27, 8)])
me_cube_004.use_remesh_preserve_volume = False
me_cube_004.use_remesh_preserve_attributes = False
me_cube_004.use_mirror_vertex_groups = False
me_cube_004.update()
me_cube_005 = bpy.data.meshes.new('Cube.005')
me_cube_005.from_pydata([(-1.818, -1.0, 0.7879), (-1.818, -1.0, 0.9917), (-1.818, 1.0, 0.7879), (-1.818, 1.0, 0.9917), (1.0, -1.0, 0.7879), (1.0, -1.0, 0.9917), (1.0, 1.0, 0.7879), (1.0, 1.0, 0.9917), (-1.818, 0.8182, 0.6546), (-1.818, 0.6364, 0.5568), (-1.818, 0.4545, 0.4848), (-1.818, 0.2727, 0.4665), (-1.818, 0.09091, 0.4665), (-1.818, -0.09091, 0.4665), (-1.818, -0.2727, 0.4665), (-1.818, -0.4545, 0.4848), (-1.818, -0.6364, 0.5568), (-1.818, -0.8182, 0.6546), (-1.818, -0.8182, 0.9917), (-1.818, -0.6364, 0.9917), (-1.818, -0.4545, 0.9917), (-1.818, -0.2727, 0.9917), (-1.818, -0.09091, 0.9917), (-1.818, 0.09091, 0.9917), (-1.818, 0.2727, 0.9917), (-1.818, 0.4545, 0.9917), (-1.818, 0.6364, 0.9917), (-1.818, 0.8182, 0.9917), (1.0, -0.8182, 0.6546), (1.0, -0.6364, 0.5568), (1.0, -0.4545, 0.4848), (1.0, -0.2727, 0.4665), (1.0, -0.09091, 0.4665), (1.0, 0.09091, 0.4665), (1.0, 0.2727, 0.4665), (1.0, 0.4545, 0.4848), (1.0, 0.6364, 0.5568), (1.0, 0.8182, 0.6546), (1.0, 0.8182, 0.9917), (1.0, 0.6364, 0.9917), (1.0, 0.4545, 0.9917), (1.0, 0.2727, 0.9917), (1.0, 0.09091, 0.9917), (1.0, -0.09091, 0.9917), (1.0, -0.2727, 0.9917), (1.0, -0.4545, 0.9917), (1.0, -0.6364, 0.9917), (1.0, -0.8182, 0.9917)], [], [(8, 27, 3, 2), (2, 3, 7, 6), (28, 47, 5, 4), (4, 5, 1, 0), (17, 28, 4, 0), (47, 18, 1, 5), (7, 3, 27, 38), (38, 27, 26, 39), (39, 26, 25, 40), (40, 25, 24, 41), (41, 24, 23, 42), (42, 23, 22, 43), (43, 22, 21, 44), (44, 21, 20, 45), (45, 20, 19, 46), (46, 19, 18, 47), (2, 6, 37, 8), (8, 37, 36, 9), (9, 36, 35, 10), (10, 35, 34, 11), (11, 34, 33, 12), (12, 33, 32, 13), (13, 32, 31, 14), (14, 31, 30, 15), (15, 30, 29, 16), (16, 29, 28, 17), (6, 7, 38, 37), (37, 38, 39, 36), (36, 39, 40, 35), (35, 40, 41, 34), (34, 41, 42, 33), (33, 42, 43, 32), (32, 43, 44, 31), (31, 44, 45, 30), (30, 45, 46, 29), (29, 46, 47, 28), (0, 1, 18, 17), (17, 18, 19, 16), (16, 19, 20, 15), (15, 20, 21, 14), (14, 21, 22, 13), (13, 22, 23, 12), (12, 23, 24, 11), (11, 24, 25, 10), (10, 25, 26, 9), (9, 26, 27, 8)])
me_cube_005.use_remesh_preserve_volume = False
me_cube_005.use_remesh_preserve_attributes = False
me_cube_005.use_mirror_vertex_groups = False
me_cube_005.update()
me_cube_006 = bpy.data.meshes.new('Cube.006')
me_cube_006.from_pydata([(-1.818, -1.0, 0.7879), (-1.818, -1.0, 0.9917), (-1.818, 1.0, 0.7879), (-1.818, 1.0, 0.9917), (1.0, -1.0, 0.7879), (1.0, -1.0, 0.9917), (1.0, 1.0, 0.7879), (1.0, 1.0, 0.9917), (-1.818, 0.8182, 0.6546), (-1.818, 0.6364, 0.5568), (-1.818, 0.4545, 0.4848), (-1.818, 0.2727, 0.4665), (-1.818, 0.09091, 0.4665), (-1.818, -0.09091, 0.4665), (-1.818, -0.2727, 0.4665), (-1.818, -0.4545, 0.4848), (-1.818, -0.6364, 0.5568), (-1.818, -0.8182, 0.6546), (-1.818, -0.8182, 0.9917), (-1.818, -0.6364, 0.9917), (-1.818, -0.4545, 0.9917), (-1.818, -0.2727, 0.9917), (-1.818, -0.09091, 0.9917), (-1.818, 0.09091, 0.9917), (-1.818, 0.2727, 0.9917), (-1.818, 0.4545, 0.9917), (-1.818, 0.6364, 0.9917), (-1.818, 0.8182, 0.9917), (1.0, -0.8182, 0.6546), (1.0, -0.6364, 0.5568), (1.0, -0.4545, 0.4848), (1.0, -0.2727, 0.4665), (1.0, -0.09091, 0.4665), (1.0, 0.09091, 0.4665), (1.0, 0.2727, 0.4665), (1.0, 0.4545, 0.4848), (1.0, 0.6364, 0.5568), (1.0, 0.8182, 0.6546), (1.0, 0.8182, 0.9917), (1.0, 0.6364, 0.9917), (1.0, 0.4545, 0.9917), (1.0, 0.2727, 0.9917), (1.0, 0.09091, 0.9917), (1.0, -0.09091, 0.9917), (1.0, -0.2727, 0.9917), (1.0, -0.4545, 0.9917), (1.0, -0.6364, 0.9917), (1.0, -0.8182, 0.9917)], [], [(8, 27, 3, 2), (2, 3, 7, 6), (28, 47, 5, 4), (4, 5, 1, 0), (17, 28, 4, 0), (47, 18, 1, 5), (7, 3, 27, 38), (38, 27, 26, 39), (39, 26, 25, 40), (40, 25, 24, 41), (41, 24, 23, 42), (42, 23, 22, 43), (43, 22, 21, 44), (44, 21, 20, 45), (45, 20, 19, 46), (46, 19, 18, 47), (2, 6, 37, 8), (8, 37, 36, 9), (9, 36, 35, 10), (10, 35, 34, 11), (11, 34, 33, 12), (12, 33, 32, 13), (13, 32, 31, 14), (14, 31, 30, 15), (15, 30, 29, 16), (16, 29, 28, 17), (6, 7, 38, 37), (37, 38, 39, 36), (36, 39, 40, 35), (35, 40, 41, 34), (34, 41, 42, 33), (33, 42, 43, 32), (32, 43, 44, 31), (31, 44, 45, 30), (30, 45, 46, 29), (29, 46, 47, 28), (0, 1, 18, 17), (17, 18, 19, 16), (16, 19, 20, 15), (15, 20, 21, 14), (14, 21, 22, 13), (13, 22, 23, 12), (12, 23, 24, 11), (11, 24, 25, 10), (10, 25, 26, 9), (9, 26, 27, 8)])
me_cube_006.use_remesh_preserve_volume = False
me_cube_006.use_remesh_preserve_attributes = False
me_cube_006.use_mirror_vertex_groups = False
me_cube_006.update()
me_cube_007 = bpy.data.meshes.new('Cube.007')
me_cube_007.from_pydata([(-1.818, -1.0, 0.7879), (-1.818, -1.0, 0.9917), (-1.818, 1.0, 0.7879), (-1.818, 1.0, 0.9917), (1.0, -1.0, 0.7879), (1.0, -1.0, 0.9917), (1.0, 1.0, 0.7879), (1.0, 1.0, 0.9917), (-1.818, 0.8182, 0.6546), (-1.818, 0.6364, 0.5568), (-1.818, 0.4545, 0.4848), (-1.818, 0.2727, 0.4665), (-1.818, 0.09091, 0.4665), (-1.818, -0.09091, 0.4665), (-1.818, -0.2727, 0.4665), (-1.818, -0.4545, 0.4848), (-1.818, -0.6364, 0.5568), (-1.818, -0.8182, 0.6546), (-1.818, -0.8182, 0.9917), (-1.818, -0.6364, 0.9917), (-1.818, -0.4545, 0.9917), (-1.818, -0.2727, 0.9917), (-1.818, -0.09091, 0.9917), (-1.818, 0.09091, 0.9917), (-1.818, 0.2727, 0.9917), (-1.818, 0.4545, 0.9917), (-1.818, 0.6364, 0.9917), (-1.818, 0.8182, 0.9917), (1.0, -0.8182, 0.6546), (1.0, -0.6364, 0.5568), (1.0, -0.4545, 0.4848), (1.0, -0.2727, 0.4665), (1.0, -0.09091, 0.4665), (1.0, 0.09091, 0.4665), (1.0, 0.2727, 0.4665), (1.0, 0.4545, 0.4848), (1.0, 0.6364, 0.5568), (1.0, 0.8182, 0.6546), (1.0, 0.8182, 0.9917), (1.0, 0.6364, 0.9917), (1.0, 0.4545, 0.9917), (1.0, 0.2727, 0.9917), (1.0, 0.09091, 0.9917), (1.0, -0.09091, 0.9917), (1.0, -0.2727, 0.9917), (1.0, -0.4545, 0.9917), (1.0, -0.6364, 0.9917), (1.0, -0.8182, 0.9917)], [], [(8, 27, 3, 2), (2, 3, 7, 6), (28, 47, 5, 4), (4, 5, 1, 0), (17, 28, 4, 0), (47, 18, 1, 5), (7, 3, 27, 38), (38, 27, 26, 39), (39, 26, 25, 40), (40, 25, 24, 41), (41, 24, 23, 42), (42, 23, 22, 43), (43, 22, 21, 44), (44, 21, 20, 45), (45, 20, 19, 46), (46, 19, 18, 47), (2, 6, 37, 8), (8, 37, 36, 9), (9, 36, 35, 10), (10, 35, 34, 11), (11, 34, 33, 12), (12, 33, 32, 13), (13, 32, 31, 14), (14, 31, 30, 15), (15, 30, 29, 16), (16, 29, 28, 17), (6, 7, 38, 37), (37, 38, 39, 36), (36, 39, 40, 35), (35, 40, 41, 34), (34, 41, 42, 33), (33, 42, 43, 32), (32, 43, 44, 31), (31, 44, 45, 30), (30, 45, 46, 29), (29, 46, 47, 28), (0, 1, 18, 17), (17, 18, 19, 16), (16, 19, 20, 15), (15, 20, 21, 14), (14, 21, 22, 13), (13, 22, 23, 12), (12, 23, 24, 11), (11, 24, 25, 10), (10, 25, 26, 9), (9, 26, 27, 8)])
me_cube_007.use_remesh_preserve_volume = False
me_cube_007.use_remesh_preserve_attributes = False
me_cube_007.use_mirror_vertex_groups = False
me_cube_007.update()
me_cube_009 = bpy.data.meshes.new('Cube.009')
me_cube_009.from_pydata([(-1.818, -1.0, 0.8838), (-1.818, -1.0, 0.9917), (-1.818, 1.0, 0.8561), (-1.818, 1.0, 0.9917), (1.0, -1.0, 0.8838), (1.0, -1.0, 0.9917), (1.0, 1.0, 0.8561), (1.0, 1.0, 0.9917), (-1.818, 0.8182, 0.6546), (-1.818, 0.6364, 0.4707), (-1.818, 0.4545, 0.3676), (-1.818, 0.2727, 0.2845), (-1.818, 0.01776, 0.1898), (-1.818, -0.01776, 0.1898), (-1.818, -0.2727, 0.2845), (-1.818, -0.4545, 0.3676), (-1.818, -0.6364, 0.4707), (-1.818, -0.8182, 0.6546), (-1.818, -0.8182, 0.9917), (-1.818, -0.6364, 0.9917), (-1.818, -0.4545, 0.9917), (-1.818, -0.2727, 0.9917), (-1.818, -0.09091, 0.9917), (-1.818, 0.09091, 0.9917), (-1.818, 0.2727, 0.9917), (-1.818, 0.4545, 0.9917), (-1.818, 0.6364, 0.9917), (-1.818, 0.8182, 0.9917), (1.0, -0.8182, 0.6546), (1.0, -0.6364, 0.4707), (1.0, -0.4545, 0.3676), (1.0, -0.2727, 0.2845), (1.0, -0.01776, 0.1898), (1.0, 0.01776, 0.1898), (1.0, 0.2727, 0.2845), (1.0, 0.4545, 0.3676), (1.0, 0.6364, 0.4707), (1.0, 0.8182, 0.6546), (1.0, 0.8182, 0.9917), (1.0, 0.6364, 0.9917), (1.0, 0.4545, 0.9917), (1.0, 0.2727, 0.9917), (1.0, 0.09091, 0.9917), (1.0, -0.09091, 0.9917), (1.0, -0.2727, 0.9917), (1.0, -0.4545, 0.9917), (1.0, -0.6364, 0.9917), (1.0, -0.8182, 0.9917)], [], [(8, 27, 3, 2), (2, 3, 7, 6), (28, 47, 5, 4), (4, 5, 1, 0), (17, 28, 4, 0), (47, 18, 1, 5), (7, 3, 27, 38), (38, 27, 26, 39), (39, 26, 25, 40), (40, 25, 24, 41), (41, 24, 23, 42), (42, 23, 22, 43), (43, 22, 21, 44), (44, 21, 20, 45), (45, 20, 19, 46), (46, 19, 18, 47), (2, 6, 37, 8), (8, 37, 36, 9), (9, 36, 35, 10), (10, 35, 34, 11), (11, 34, 33, 12), (12, 33, 32, 13), (13, 32, 31, 14), (14, 31, 30, 15), (15, 30, 29, 16), (16, 29, 28, 17), (6, 7, 38, 37), (37, 38, 39, 36), (36, 39, 40, 35), (35, 40, 41, 34), (34, 41, 42, 33), (33, 42, 43, 32), (32, 43, 44, 31), (31, 44, 45, 30), (30, 45, 46, 29), (29, 46, 47, 28), (0, 1, 18, 17), (17, 18, 19, 16), (16, 19, 20, 15), (15, 20, 21, 14), (14, 21, 22, 13), (13, 22, 23, 12), (12, 23, 24, 11), (11, 24, 25, 10), (10, 25, 26, 9), (9, 26, 27, 8)])
me_cube_009.use_remesh_preserve_volume = False
me_cube_009.use_remesh_preserve_attributes = False
me_cube_009.use_mirror_vertex_groups = False
me_cube_009.update()
me_cube_010 = bpy.data.meshes.new('Cube.010')
me_cube_010.from_pydata([(-1.818, -1.0, 0.8838), (-1.818, -1.0, 0.9917), (-1.818, 1.0, 0.8561), (-1.818, 1.0, 0.9917), (1.0, -1.0, 0.8838), (1.0, -1.0, 0.9917), (1.0, 1.0, 0.8561), (1.0, 1.0, 0.9917), (-1.818, 0.8182, 0.6546), (-1.818, 0.6364, 0.4707), (-1.818, 0.4545, 0.3676), (-1.818, 0.2727, 0.2845), (-1.818, 0.01776, 0.1898), (-1.818, -0.01776, 0.1898), (-1.818, -0.2727, 0.2845), (-1.818, -0.4545, 0.3676), (-1.818, -0.6364, 0.4707), (-1.818, -0.8182, 0.6546), (-1.818, -0.8182, 0.9917), (-1.818, -0.6364, 0.9917), (-1.818, -0.4545, 0.9917), (-1.818, -0.2727, 0.9917), (-1.818, -0.09091, 0.9917), (-1.818, 0.09091, 0.9917), (-1.818, 0.2727, 0.9917), (-1.818, 0.4545, 0.9917), (-1.818, 0.6364, 0.9917), (-1.818, 0.8182, 0.9917), (1.0, -0.8182, 0.6546), (1.0, -0.6364, 0.4707), (1.0, -0.4545, 0.3676), (1.0, -0.2727, 0.2845), (1.0, -0.01776, 0.1898), (1.0, 0.01776, 0.1898), (1.0, 0.2727, 0.2845), (1.0, 0.4545, 0.3676), (1.0, 0.6364, 0.4707), (1.0, 0.8182, 0.6546), (1.0, 0.8182, 0.9917), (1.0, 0.6364, 0.9917), (1.0, 0.4545, 0.9917), (1.0, 0.2727, 0.9917), (1.0, 0.09091, 0.9917), (1.0, -0.09091, 0.9917), (1.0, -0.2727, 0.9917), (1.0, -0.4545, 0.9917), (1.0, -0.6364, 0.9917), (1.0, -0.8182, 0.9917)], [], [(8, 27, 3, 2), (2, 3, 7, 6), (28, 47, 5, 4), (4, 5, 1, 0), (17, 28, 4, 0), (47, 18, 1, 5), (7, 3, 27, 38), (38, 27, 26, 39), (39, 26, 25, 40), (40, 25, 24, 41), (41, 24, 23, 42), (42, 23, 22, 43), (43, 22, 21, 44), (44, 21, 20, 45), (45, 20, 19, 46), (46, 19, 18, 47), (2, 6, 37, 8), (8, 37, 36, 9), (9, 36, 35, 10), (10, 35, 34, 11), (11, 34, 33, 12), (12, 33, 32, 13), (13, 32, 31, 14), (14, 31, 30, 15), (15, 30, 29, 16), (16, 29, 28, 17), (6, 7, 38, 37), (37, 38, 39, 36), (36, 39, 40, 35), (35, 40, 41, 34), (34, 41, 42, 33), (33, 42, 43, 32), (32, 43, 44, 31), (31, 44, 45, 30), (30, 45, 46, 29), (29, 46, 47, 28), (0, 1, 18, 17), (17, 18, 19, 16), (16, 19, 20, 15), (15, 20, 21, 14), (14, 21, 22, 13), (13, 22, 23, 12), (12, 23, 24, 11), (11, 24, 25, 10), (10, 25, 26, 9), (9, 26, 27, 8)])
me_cube_010.use_remesh_preserve_volume = False
me_cube_010.use_remesh_preserve_attributes = False
me_cube_010.use_mirror_vertex_groups = False
me_cube_010.update()
me_cube_011 = bpy.data.meshes.new('Cube.011')
me_cube_011.from_pydata([(-1.818, -1.0, 0.8838), (-1.818, -1.0, 0.9917), (-1.818, 1.0, 0.8561), (-1.818, 1.0, 0.9917), (1.0, -1.0, 0.8838), (1.0, -1.0, 0.9917), (1.0, 1.0, 0.8561), (1.0, 1.0, 0.9917), (-1.818, 0.8182, 0.6546), (-1.818, 0.6364, 0.4707), (-1.818, 0.4545, 0.3676), (-1.818, 0.2727, 0.2845), (-1.818, 0.01776, 0.1898), (-1.818, -0.01776, 0.1898), (-1.818, -0.2727, 0.2845), (-1.818, -0.4545, 0.3676), (-1.818, -0.6364, 0.4707), (-1.818, -0.8182, 0.6546), (-1.818, -0.8182, 0.9917), (-1.818, -0.6364, 0.9917), (-1.818, -0.4545, 0.9917), (-1.818, -0.2727, 0.9917), (-1.818, -0.09091, 0.9917), (-1.818, 0.09091, 0.9917), (-1.818, 0.2727, 0.9917), (-1.818, 0.4545, 0.9917), (-1.818, 0.6364, 0.9917), (-1.818, 0.8182, 0.9917), (1.0, -0.8182, 0.6546), (1.0, -0.6364, 0.4707), (1.0, -0.4545, 0.3676), (1.0, -0.2727, 0.2845), (1.0, -0.01776, 0.1898), (1.0, 0.01776, 0.1898), (1.0, 0.2727, 0.2845), (1.0, 0.4545, 0.3676), (1.0, 0.6364, 0.4707), (1.0, 0.8182, 0.6546), (1.0, 0.8182, 0.9917), (1.0, 0.6364, 0.9917), (1.0, 0.4545, 0.9917), (1.0, 0.2727, 0.9917), (1.0, 0.09091, 0.9917), (1.0, -0.09091, 0.9917), (1.0, -0.2727, 0.9917), (1.0, -0.4545, 0.9917), (1.0, -0.6364, 0.9917), (1.0, -0.8182, 0.9917)], [], [(8, 27, 3, 2), (2, 3, 7, 6), (28, 47, 5, 4), (4, 5, 1, 0), (17, 28, 4, 0), (47, 18, 1, 5), (7, 3, 27, 38), (38, 27, 26, 39), (39, 26, 25, 40), (40, 25, 24, 41), (41, 24, 23, 42), (42, 23, 22, 43), (43, 22, 21, 44), (44, 21, 20, 45), (45, 20, 19, 46), (46, 19, 18, 47), (2, 6, 37, 8), (8, 37, 36, 9), (9, 36, 35, 10), (10, 35, 34, 11), (11, 34, 33, 12), (12, 33, 32, 13), (13, 32, 31, 14), (14, 31, 30, 15), (15, 30, 29, 16), (16, 29, 28, 17), (6, 7, 38, 37), (37, 38, 39, 36), (36, 39, 40, 35), (35, 40, 41, 34), (34, 41, 42, 33), (33, 42, 43, 32), (32, 43, 44, 31), (31, 44, 45, 30), (30, 45, 46, 29), (29, 46, 47, 28), (0, 1, 18, 17), (17, 18, 19, 16), (16, 19, 20, 15), (15, 20, 21, 14), (14, 21, 22, 13), (13, 22, 23, 12), (12, 23, 24, 11), (11, 24, 25, 10), (10, 25, 26, 9), (9, 26, 27, 8)])
me_cube_011.use_remesh_preserve_volume = False
me_cube_011.use_remesh_preserve_attributes = False
me_cube_011.use_mirror_vertex_groups = False
me_cube_011.update()
me_cube_012 = bpy.data.meshes.new('Cube.012')
me_cube_012.from_pydata([(-1.818, -1.0, 0.8838), (-1.818, -1.0, 0.9917), (-1.818, 1.0, 0.8561), (-1.818, 1.0, 0.9917), (1.0, -1.0, 0.8838), (1.0, -1.0, 0.9917), (1.0, 1.0, 0.8561), (1.0, 1.0, 0.9917), (-1.818, 0.8182, 0.6546), (-1.818, 0.6364, 0.4707), (-1.818, 0.4545, 0.3676), (-1.818, 0.2727, 0.2845), (-1.818, 0.01776, 0.1898), (-1.818, -0.01776, 0.1898), (-1.818, -0.2727, 0.2845), (-1.818, -0.4545, 0.3676), (-1.818, -0.6364, 0.4707), (-1.818, -0.8182, 0.6546), (-1.818, -0.8182, 0.9917), (-1.818, -0.6364, 0.9917), (-1.818, -0.4545, 0.9917), (-1.818, -0.2727, 0.9917), (-1.818, -0.09091, 0.9917), (-1.818, 0.09091, 0.9917), (-1.818, 0.2727, 0.9917), (-1.818, 0.4545, 0.9917), (-1.818, 0.6364, 0.9917), (-1.818, 0.8182, 0.9917), (1.0, -0.8182, 0.6546), (1.0, -0.6364, 0.4707), (1.0, -0.4545, 0.3676), (1.0, -0.2727, 0.2845), (1.0, -0.01776, 0.1898), (1.0, 0.01776, 0.1898), (1.0, 0.2727, 0.2845), (1.0, 0.4545, 0.3676), (1.0, 0.6364, 0.4707), (1.0, 0.8182, 0.6546), (1.0, 0.8182, 0.9917), (1.0, 0.6364, 0.9917), (1.0, 0.4545, 0.9917), (1.0, 0.2727, 0.9917), (1.0, 0.09091, 0.9917), (1.0, -0.09091, 0.9917), (1.0, -0.2727, 0.9917), (1.0, -0.4545, 0.9917), (1.0, -0.6364, 0.9917), (1.0, -0.8182, 0.9917)], [], [(8, 27, 3, 2), (2, 3, 7, 6), (28, 47, 5, 4), (4, 5, 1, 0), (17, 28, 4, 0), (47, 18, 1, 5), (7, 3, 27, 38), (38, 27, 26, 39), (39, 26, 25, 40), (40, 25, 24, 41), (41, 24, 23, 42), (42, 23, 22, 43), (43, 22, 21, 44), (44, 21, 20, 45), (45, 20, 19, 46), (46, 19, 18, 47), (2, 6, 37, 8), (8, 37, 36, 9), (9, 36, 35, 10), (10, 35, 34, 11), (11, 34, 33, 12), (12, 33, 32, 13), (13, 32, 31, 14), (14, 31, 30, 15), (15, 30, 29, 16), (16, 29, 28, 17), (6, 7, 38, 37), (37, 38, 39, 36), (36, 39, 40, 35), (35, 40, 41, 34), (34, 41, 42, 33), (33, 42, 43, 32), (32, 43, 44, 31), (31, 44, 45, 30), (30, 45, 46, 29), (29, 46, 47, 28), (0, 1, 18, 17), (17, 18, 19, 16), (16, 19, 20, 15), (15, 20, 21, 14), (14, 21, 22, 13), (13, 22, 23, 12), (12, 23, 24, 11), (11, 24, 25, 10), (10, 25, 26, 9), (9, 26, 27, 8)])
me_cube_012.use_remesh_preserve_volume = False
me_cube_012.use_remesh_preserve_attributes = False
me_cube_012.use_mirror_vertex_groups = False
me_cube_012.update()
me_cube_013 = bpy.data.meshes.new('Cube.013')
me_cube_013.from_pydata([(-1.818, -1.0, 0.8838), (-1.818, -1.0, 0.9917), (-1.818, 1.0, 0.8561), (-1.818, 1.0, 0.9917), (1.0, -1.0, 0.8838), (1.0, -1.0, 0.9917), (1.0, 1.0, 0.8561), (1.0, 1.0, 0.9917), (-1.818, 0.8182, 0.6546), (-1.818, 0.6364, 0.4707), (-1.818, 0.4545, 0.3676), (-1.818, 0.2727, 0.2845), (-1.818, 0.01776, 0.1898), (-1.818, -0.01776, 0.1898), (-1.818, -0.2727, 0.2845), (-1.818, -0.4545, 0.3676), (-1.818, -0.6364, 0.4707), (-1.818, -0.8182, 0.6546), (-1.818, -0.8182, 0.9917), (-1.818, -0.6364, 0.9917), (-1.818, -0.4545, 0.9917), (-1.818, -0.2727, 0.9917), (-1.818, -0.09091, 0.9917), (-1.818, 0.09091, 0.9917), (-1.818, 0.2727, 0.9917), (-1.818, 0.4545, 0.9917), (-1.818, 0.6364, 0.9917), (-1.818, 0.8182, 0.9917), (1.0, -0.8182, 0.6546), (1.0, -0.6364, 0.4707), (1.0, -0.4545, 0.3676), (1.0, -0.2727, 0.2845), (1.0, -0.01776, 0.1898), (1.0, 0.01776, 0.1898), (1.0, 0.2727, 0.2845), (1.0, 0.4545, 0.3676), (1.0, 0.6364, 0.4707), (1.0, 0.8182, 0.6546), (1.0, 0.8182, 0.9917), (1.0, 0.6364, 0.9917), (1.0, 0.4545, 0.9917), (1.0, 0.2727, 0.9917), (1.0, 0.09091, 0.9917), (1.0, -0.09091, 0.9917), (1.0, -0.2727, 0.9917), (1.0, -0.4545, 0.9917), (1.0, -0.6364, 0.9917), (1.0, -0.8182, 0.9917)], [], [(8, 27, 3, 2), (2, 3, 7, 6), (28, 47, 5, 4), (4, 5, 1, 0), (17, 28, 4, 0), (47, 18, 1, 5), (7, 3, 27, 38), (38, 27, 26, 39), (39, 26, 25, 40), (40, 25, 24, 41), (41, 24, 23, 42), (42, 23, 22, 43), (43, 22, 21, 44), (44, 21, 20, 45), (45, 20, 19, 46), (46, 19, 18, 47), (2, 6, 37, 8), (8, 37, 36, 9), (9, 36, 35, 10), (10, 35, 34, 11), (11, 34, 33, 12), (12, 33, 32, 13), (13, 32, 31, 14), (14, 31, 30, 15), (15, 30, 29, 16), (16, 29, 28, 17), (6, 7, 38, 37), (37, 38, 39, 36), (36, 39, 40, 35), (35, 40, 41, 34), (34, 41, 42, 33), (33, 42, 43, 32), (32, 43, 44, 31), (31, 44, 45, 30), (30, 45, 46, 29), (29, 46, 47, 28), (0, 1, 18, 17), (17, 18, 19, 16), (16, 19, 20, 15), (15, 20, 21, 14), (14, 21, 22, 13), (13, 22, 23, 12), (12, 23, 24, 11), (11, 24, 25, 10), (10, 25, 26, 9), (9, 26, 27, 8)])
me_cube_013.use_remesh_preserve_volume = False
me_cube_013.use_remesh_preserve_attributes = False
me_cube_013.use_mirror_vertex_groups = False
me_cube_013.update()
me_cube_016 = bpy.data.meshes.new('Cube.016')
me_cube_016.from_pydata([(-1.0, -1.0, -1.0), (-1.0, -1.0, 1.0), (-1.0, 1.0, -1.0), (-1.0, 1.0, 1.0), (1.0, -1.0, -1.0), (1.0, -1.0, 1.0), (1.0, 1.0, -1.0), (1.0, 1.0, 1.0)], [], [(0, 1, 3, 2), (2, 3, 7, 6), (6, 7, 5, 4), (4, 5, 1, 0), (2, 6, 4, 0), (7, 3, 1, 5)])
me_cube_016.use_remesh_preserve_volume = False
me_cube_016.use_remesh_preserve_attributes = False
me_cube_016.use_mirror_vertex_groups = False
me_cube_016.update()
me_cube_019 = bpy.data.meshes.new('Cube.019')
me_cube_019.from_pydata([(-1.0, -1.0, -1.0), (-1.0, -1.0, 1.0), (-1.0, 1.0, -1.0), (-1.0, 1.0, 1.0), (1.0, -1.0, -1.0), (1.0, -1.0, 1.0), (1.0, 1.0, -1.0), (1.0, 1.0, 1.0)], [], [(0, 1, 3, 2), (2, 3, 7, 6), (6, 7, 5, 4), (4, 5, 1, 0), (2, 6, 4, 0), (7, 3, 1, 5)])
me_cube_019.use_remesh_preserve_volume = False
me_cube_019.use_remesh_preserve_attributes = False
me_cube_019.use_mirror_vertex_groups = False
me_cube_019.update()
me_cube_018 = bpy.data.meshes.new('Cube.018')
me_cube_018.from_pydata([(3.328, 2.601, -0.3349), (3.328, 2.601, 1.209), (3.328, 4.144, -0.3349), (3.328, 4.144, 1.209), (4.489, 2.601, -0.3349), (4.513, 2.601, 1.209), (4.489, 4.144, -0.3349), (4.513, 4.144, 1.209), (3.328, 2.601, -0.1144), (3.328, 2.731, 0.1061), (3.328, 2.771, 0.3266), (3.328, 2.771, 0.5471), (3.328, 2.731, 0.7677), (3.328, 2.601, 0.9882), (3.328, 4.144, 0.9882), (3.328, 4.014, 0.7677), (3.328, 3.974, 0.5471), (3.328, 3.974, 0.3266), (3.328, 4.014, 0.1061), (3.328, 4.144, -0.1144), (4.23, 4.144, 0.9882), (3.99, 4.014, 0.7677), (3.893, 3.974, 0.5471), (3.893, 3.974, 0.3266), (3.963, 4.014, 0.1061), (4.14, 4.144, -0.1144), (4.23, 2.601, 0.9882), (3.99, 2.731, 0.7677), (3.893, 2.771, 0.5471), (3.893, 2.771, 0.3266), (3.963, 2.731, 0.1061), (4.14, 2.601, -0.1144), (3.328, 2.601, 1.356), (3.328, 4.144, 1.356), (4.513, 4.144, 1.356), (4.513, 2.601, 1.356), (3.328, 4.144, -0.4262), (3.328, 2.601, -0.4262), (4.489, 4.144, -0.4262), (4.489, 2.601, -0.4262), (3.328, 3.963, -0.3349), (3.328, 2.782, -0.3349), (3.328, 2.782, 1.209), (3.328, 3.963, 1.209), (4.489, 2.782, -0.3349), (4.489, 3.963, -0.3349), (4.513, 3.963, 1.209), (4.513, 2.782, 1.209), (4.14, 3.963, -0.1144), (4.14, 2.782, -0.1144), (3.963, 3.863, 0.1061), (3.963, 2.882, 0.1061), (3.893, 3.832, 0.3266), (3.893, 2.913, 0.3266), (3.893, 3.832, 0.5471), (3.893, 2.913, 0.5471), (3.99, 3.863, 0.7677), (3.99, 2.882, 0.7677), (4.23, 3.963, 0.9882), (4.23, 2.782, 0.9882), (3.328, 2.782, -0.1144), (3.328, 3.963, -0.1144), (3.328, 2.882, 0.1061), (3.328, 3.863, 0.1061), (3.328, 2.913, 0.3266), (3.328, 3.832, 0.3266), (3.328, 2.913, 0.5471), (3.328, 3.832, 0.5471), (3.328, 2.882, 0.7677), (3.328, 3.863, 0.7677), (3.328, 2.782, 0.9882), (3.328, 3.963, 0.9882), (3.328, 2.782, 1.356), (3.328, 3.963, 1.356), (4.513, 3.963, 1.356), (4.513, 2.782, 1.356), (3.328, 3.963, -0.4262), (3.328, 2.782, -0.4262), (4.489, 2.782, -0.4262), (4.489, 3.963, -0.4262)], [], [(71, 43, 3, 14), (14, 3, 7, 20), (59, 47, 5, 26), (26, 5, 1, 13), (2, 6, 38, 36), (46, 7, 34, 74), (4, 31, 8, 0), (31, 30, 9, 8), (30, 29, 10, 9), (29, 28, 11, 10), (28, 27, 12, 11), (27, 26, 13, 12), (44, 49, 31, 4), (49, 51, 30, 31), (51, 53, 29, 30), (53, 55, 28, 29), (55, 57, 27, 28), (57, 59, 26, 27), (2, 19, 25, 6), (19, 18, 24, 25), (18, 17, 23, 24), (17, 16, 22, 23), (16, 15, 21, 22), (15, 14, 20, 21), (40, 61, 19, 2), (61, 63, 18, 19), (63, 65, 17, 18), (65, 67, 16, 17), (67, 69, 15, 16), (69, 71, 14, 15), (75, 72, 32, 35), (42, 1, 32, 72), (1, 5, 35, 32), (7, 3, 33, 34), (77, 78, 39, 37), (40, 2, 36, 76), (44, 4, 39, 78), (4, 0, 37, 39), (6, 45, 79, 38), (45, 44, 78, 79), (0, 41, 77, 37), (41, 40, 76, 77), (36, 38, 79, 76), (76, 79, 78, 77), (3, 43, 73, 33), (43, 42, 72, 73), (34, 33, 73, 74), (74, 73, 72, 75), (12, 13, 70, 68), (68, 70, 71, 69), (11, 12, 68, 66), (66, 68, 69, 67), (10, 11, 66, 64), (64, 66, 67, 65), (9, 10, 64, 62), (62, 64, 65, 63), (8, 9, 62, 60), (60, 62, 63, 61), (0, 8, 60, 41), (41, 60, 61, 40), (21, 20, 58, 56), (56, 58, 59, 57), (22, 21, 56, 54), (54, 56, 57, 55), (23, 22, 54, 52), (52, 54, 55, 53), (24, 23, 52, 50), (50, 52, 53, 51), (25, 24, 50, 48), (48, 50, 51, 49), (6, 25, 48, 45), (45, 48, 49, 44), (5, 47, 75, 35), (47, 46, 74, 75), (20, 7, 46, 58), (58, 46, 47, 59), (13, 1, 42, 70), (70, 42, 43, 71)])
me_cube_018.use_remesh_preserve_volume = False
me_cube_018.use_remesh_preserve_attributes = False
me_cube_018.use_mirror_vertex_groups = False
me_cube_018.update()
me_cube_020 = bpy.data.meshes.new('Cube.020')
me_cube_020.from_pydata([(-1.818, -1.0, 0.7879), (-1.818, -1.0, 0.9917), (-1.818, 1.0, 0.7879), (-1.818, 1.0, 0.9917), (1.0, -1.0, 0.7879), (1.0, -1.0, 0.9917), (1.0, 1.0, 0.7879), (1.0, 1.0, 0.9917), (-1.818, 0.8182, 0.6546), (-1.818, 0.6364, 0.5568), (-1.818, 0.4545, 0.4848), (-1.818, 0.2727, 0.4665), (-1.818, 0.09091, 0.4665), (-1.818, -0.09091, 0.4665), (-1.818, -0.2727, 0.4665), (-1.818, -0.4545, 0.4848), (-1.818, -0.6364, 0.5568), (-1.818, -0.8182, 0.6546), (-1.818, -0.8182, 0.9917), (-1.818, -0.6364, 0.9917), (-1.818, -0.4545, 0.9917), (-1.818, -0.2727, 0.9917), (-1.818, -0.09091, 0.9917), (-1.818, 0.09091, 0.9917), (-1.818, 0.2727, 0.9917), (-1.818, 0.4545, 0.9917), (-1.818, 0.6364, 0.9917), (-1.818, 0.8182, 0.9917), (1.0, -0.8182, 0.6546), (1.0, -0.6364, 0.5568), (1.0, -0.4545, 0.4848), (1.0, -0.2727, 0.4665), (1.0, -0.09091, 0.4665), (1.0, 0.09091, 0.4665), (1.0, 0.2727, 0.4665), (1.0, 0.4545, 0.4848), (1.0, 0.6364, 0.5568), (1.0, 0.8182, 0.6546), (1.0, 0.8182, 0.9917), (1.0, 0.6364, 0.9917), (1.0, 0.4545, 0.9917), (1.0, 0.2727, 0.9917), (1.0, 0.09091, 0.9917), (1.0, -0.09091, 0.9917), (1.0, -0.2727, 0.9917), (1.0, -0.4545, 0.9917), (1.0, -0.6364, 0.9917), (1.0, -0.8182, 0.9917)], [], [(8, 27, 3, 2), (2, 3, 7, 6), (28, 47, 5, 4), (4, 5, 1, 0), (17, 28, 4, 0), (47, 18, 1, 5), (7, 3, 27, 38), (38, 27, 26, 39), (39, 26, 25, 40), (40, 25, 24, 41), (41, 24, 23, 42), (42, 23, 22, 43), (43, 22, 21, 44), (44, 21, 20, 45), (45, 20, 19, 46), (46, 19, 18, 47), (2, 6, 37, 8), (8, 37, 36, 9), (9, 36, 35, 10), (10, 35, 34, 11), (11, 34, 33, 12), (12, 33, 32, 13), (13, 32, 31, 14), (14, 31, 30, 15), (15, 30, 29, 16), (16, 29, 28, 17), (6, 7, 38, 37), (37, 38, 39, 36), (36, 39, 40, 35), (35, 40, 41, 34), (34, 41, 42, 33), (33, 42, 43, 32), (32, 43, 44, 31), (31, 44, 45, 30), (30, 45, 46, 29), (29, 46, 47, 28), (0, 1, 18, 17), (17, 18, 19, 16), (16, 19, 20, 15), (15, 20, 21, 14), (14, 21, 22, 13), (13, 22, 23, 12), (12, 23, 24, 11), (11, 24, 25, 10), (10, 25, 26, 9), (9, 26, 27, 8)])
me_cube_020.use_remesh_preserve_volume = False
me_cube_020.use_remesh_preserve_attributes = False
me_cube_020.use_mirror_vertex_groups = False
me_cube_020.update()
me_cube_021 = bpy.data.meshes.new('Cube.021')
me_cube_021.from_pydata([(-1.818, -1.0, 0.7879), (-1.818, -1.0, 0.9917), (-1.818, 1.0, 0.7879), (-1.818, 1.0, 0.9917), (1.0, -1.0, 0.7879), (1.0, -1.0, 0.9917), (1.0, 1.0, 0.7879), (1.0, 1.0, 0.9917), (-1.818, 0.8182, 0.6546), (-1.818, 0.6364, 0.5568), (-1.818, 0.4545, 0.4848), (-1.818, 0.2727, 0.4665), (-1.818, 0.09091, 0.4665), (-1.818, -0.09091, 0.4665), (-1.818, -0.2727, 0.4665), (-1.818, -0.4545, 0.4848), (-1.818, -0.6364, 0.5568), (-1.818, -0.8182, 0.6546), (-1.818, -0.8182, 0.9917), (-1.818, -0.6364, 0.9917), (-1.818, -0.4545, 0.9917), (-1.818, -0.2727, 0.9917), (-1.818, -0.09091, 0.9917), (-1.818, 0.09091, 0.9917), (-1.818, 0.2727, 0.9917), (-1.818, 0.4545, 0.9917), (-1.818, 0.6364, 0.9917), (-1.818, 0.8182, 0.9917), (1.0, -0.8182, 0.6546), (1.0, -0.6364, 0.5568), (1.0, -0.4545, 0.4848), (1.0, -0.2727, 0.4665), (1.0, -0.09091, 0.4665), (1.0, 0.09091, 0.4665), (1.0, 0.2727, 0.4665), (1.0, 0.4545, 0.4848), (1.0, 0.6364, 0.5568), (1.0, 0.8182, 0.6546), (1.0, 0.8182, 0.9917), (1.0, 0.6364, 0.9917), (1.0, 0.4545, 0.9917), (1.0, 0.2727, 0.9917), (1.0, 0.09091, 0.9917), (1.0, -0.09091, 0.9917), (1.0, -0.2727, 0.9917), (1.0, -0.4545, 0.9917), (1.0, -0.6364, 0.9917), (1.0, -0.8182, 0.9917)], [], [(8, 27, 3, 2), (2, 3, 7, 6), (28, 47, 5, 4), (4, 5, 1, 0), (17, 28, 4, 0), (47, 18, 1, 5), (7, 3, 27, 38), (38, 27, 26, 39), (39, 26, 25, 40), (40, 25, 24, 41), (41, 24, 23, 42), (42, 23, 22, 43), (43, 22, 21, 44), (44, 21, 20, 45), (45, 20, 19, 46), (46, 19, 18, 47), (2, 6, 37, 8), (8, 37, 36, 9), (9, 36, 35, 10), (10, 35, 34, 11), (11, 34, 33, 12), (12, 33, 32, 13), (13, 32, 31, 14), (14, 31, 30, 15), (15, 30, 29, 16), (16, 29, 28, 17), (6, 7, 38, 37), (37, 38, 39, 36), (36, 39, 40, 35), (35, 40, 41, 34), (34, 41, 42, 33), (33, 42, 43, 32), (32, 43, 44, 31), (31, 44, 45, 30), (30, 45, 46, 29), (29, 46, 47, 28), (0, 1, 18, 17), (17, 18, 19, 16), (16, 19, 20, 15), (15, 20, 21, 14), (14, 21, 22, 13), (13, 22, 23, 12), (12, 23, 24, 11), (11, 24, 25, 10), (10, 25, 26, 9), (9, 26, 27, 8)])
me_cube_021.use_remesh_preserve_volume = False
me_cube_021.use_remesh_preserve_attributes = False
me_cube_021.use_mirror_vertex_groups = False
me_cube_021.update()
me_cylinder_001 = bpy.data.meshes.new('Cylinder.001')
me_cylinder_001.from_pydata([(0.0, 1.0, -1.0), (0.0, 1.0, 1.0), (0.1951, 0.9808, -1.0), (0.1951, 0.9808, 1.0), (0.3827, 0.9239, -1.0), (0.3827, 0.9239, 1.0), (0.5556, 0.8315, -1.0), (0.5556, 0.8315, 1.0), (0.7071, 0.7071, -1.0), (0.7071, 0.7071, 1.0), (0.8315, 0.5556, -1.0), (0.8315, 0.5556, 1.0), (0.9239, 0.3827, -1.0), (0.9239, 0.3827, 1.0), (0.9808, 0.1951, -1.0), (0.9808, 0.1951, 1.0), (1.0, 7.55e-08, -1.0), (1.0, 7.55e-08, 1.0), (0.9808, -0.1951, -1.0), (0.9808, -0.1951, 1.0), (0.9239, -0.3827, -1.0), (0.9239, -0.3827, 1.0), (0.8315, -0.5556, -1.0), (0.8315, -0.5556, 1.0), (0.7071, -0.7071, -1.0), (0.7071, -0.7071, 1.0), (0.5556, -0.8315, -1.0), (0.5556, -0.8315, 1.0), (0.3827, -0.9239, -1.0), (0.3827, -0.9239, 1.0), (0.1951, -0.9808, -1.0), (0.1951, -0.9808, 1.0), (-3.258e-07, -1.0, -1.0), (-3.258e-07, -1.0, 1.0), (-0.1951, -0.9808, -1.0), (-0.1951, -0.9808, 1.0), (-0.3827, -0.9239, -1.0), (-0.3827, -0.9239, 1.0), (-0.5556, -0.8315, -1.0), (-0.5556, -0.8315, 1.0), (-0.7071, -0.7071, -1.0), (-0.7071, -0.7071, 1.0), (-0.8315, -0.5556, -1.0), (-0.8315, -0.5556, 1.0), (-0.9239, -0.3827, -1.0), (-0.9239, -0.3827, 1.0), (-0.9808, -0.1951, -1.0), (-0.9808, -0.1951, 1.0), (-1.0, 9.656e-07, -1.0), (-1.0, 9.656e-07, 1.0), (-0.9808, 0.1951, -1.0), (-0.9808, 0.1951, 1.0), (-0.9239, 0.3827, -1.0), (-0.9239, 0.3827, 1.0), (-0.8315, 0.5556, -1.0), (-0.8315, 0.5556, 1.0), (-0.7071, 0.7071, -1.0), (-0.7071, 0.7071, 1.0), (-0.5556, 0.8315, -1.0), (-0.5556, 0.8315, 1.0), (-0.3827, 0.9239, -1.0), (-0.3827, 0.9239, 1.0), (-0.1951, 0.9808, -1.0), (-0.1951, 0.9808, 1.0)], [], [(0, 1, 3, 2), (2, 3, 5, 4), (4, 5, 7, 6), (6, 7, 9, 8), (8, 9, 11, 10), (10, 11, 13, 12), (12, 13, 15, 14), (14, 15, 17, 16), (16, 17, 19, 18), (18, 19, 21, 20), (20, 21, 23, 22), (22, 23, 25, 24), (24, 25, 27, 26), (26, 27, 29, 28), (28, 29, 31, 30), (30, 31, 33, 32), (32, 33, 35, 34), (34, 35, 37, 36), (36, 37, 39, 38), (38, 39, 41, 40), (40, 41, 43, 42), (42, 43, 45, 44), (44, 45, 47, 46), (46, 47, 49, 48), (48, 49, 51, 50), (50, 51, 53, 52), (52, 53, 55, 54), (54, 55, 57, 56), (56, 57, 59, 58), (58, 59, 61, 60), (3, 1, 63, 61, 59, 57, 55, 53, 51, 49, 47, 45, 43, 41, 39, 37, 35, 33, 31, 29, 27, 25, 23, 21, 19, 17, 15, 13, 11, 9, 7, 5), (60, 61, 63, 62), (62, 63, 1, 0), (0, 2, 4, 6, 8, 10, 12, 14, 16, 18, 20, 22, 24, 26, 28, 30, 32, 34, 36, 38, 40, 42, 44, 46, 48, 50, 52, 54, 56, 58, 60, 62)])
me_cylinder_001.use_remesh_preserve_volume = False
me_cylinder_001.use_remesh_preserve_attributes = False
me_cylinder_001.use_mirror_vertex_groups = False
me_cylinder_001.update()
me_cylinder_002 = bpy.data.meshes.new('Cylinder.002')
me_cylinder_002.from_pydata([(0.0, 1.0, -1.0), (0.0, 1.0, 1.0), (0.1951, 0.9808, -1.0), (0.1951, 0.9808, 1.0), (0.3827, 0.9239, -1.0), (0.3827, 0.9239, 1.0), (0.5556, 0.8315, -1.0), (0.5556, 0.8315, 1.0), (0.7071, 0.7071, -1.0), (0.7071, 0.7071, 1.0), (0.8315, 0.5556, -1.0), (0.8315, 0.5556, 1.0), (0.9239, 0.3827, -1.0), (0.9239, 0.3827, 1.0), (0.9808, 0.1951, -1.0), (0.9808, 0.1951, 1.0), (1.0, 7.55e-08, -1.0), (1.0, 7.55e-08, 1.0), (0.9808, -0.1951, -1.0), (0.9808, -0.1951, 1.0), (0.9239, -0.3827, -1.0), (0.9239, -0.3827, 1.0), (0.8315, -0.5556, -1.0), (0.8315, -0.5556, 1.0), (0.7071, -0.7071, -1.0), (0.7071, -0.7071, 1.0), (0.5556, -0.8315, -1.0), (0.5556, -0.8315, 1.0), (0.3827, -0.9239, -1.0), (0.3827, -0.9239, 1.0), (0.1951, -0.9808, -1.0), (0.1951, -0.9808, 1.0), (-3.258e-07, -1.0, -1.0), (-3.258e-07, -1.0, 1.0), (-0.1951, -0.9808, -1.0), (-0.1951, -0.9808, 1.0), (-0.3827, -0.9239, -1.0), (-0.3827, -0.9239, 1.0), (-0.5556, -0.8315, -1.0), (-0.5556, -0.8315, 1.0), (-0.7071, -0.7071, -1.0), (-0.7071, -0.7071, 1.0), (-0.8315, -0.5556, -1.0), (-0.8315, -0.5556, 1.0), (-0.9239, -0.3827, -1.0), (-0.9239, -0.3827, 1.0), (-0.9808, -0.1951, -1.0), (-0.9808, -0.1951, 1.0), (-1.0, 9.656e-07, -1.0), (-1.0, 9.656e-07, 1.0), (-0.9808, 0.1951, -1.0), (-0.9808, 0.1951, 1.0), (-0.9239, 0.3827, -1.0), (-0.9239, 0.3827, 1.0), (-0.8315, 0.5556, -1.0), (-0.8315, 0.5556, 1.0), (-0.7071, 0.7071, -1.0), (-0.7071, 0.7071, 1.0), (-0.5556, 0.8315, -1.0), (-0.5556, 0.8315, 1.0), (-0.3827, 0.9239, -1.0), (-0.3827, 0.9239, 1.0), (-0.1951, 0.9808, -1.0), (-0.1951, 0.9808, 1.0)], [], [(0, 1, 3, 2), (2, 3, 5, 4), (4, 5, 7, 6), (6, 7, 9, 8), (8, 9, 11, 10), (10, 11, 13, 12), (12, 13, 15, 14), (14, 15, 17, 16), (16, 17, 19, 18), (18, 19, 21, 20), (20, 21, 23, 22), (22, 23, 25, 24), (24, 25, 27, 26), (26, 27, 29, 28), (28, 29, 31, 30), (30, 31, 33, 32), (32, 33, 35, 34), (34, 35, 37, 36), (36, 37, 39, 38), (38, 39, 41, 40), (40, 41, 43, 42), (42, 43, 45, 44), (44, 45, 47, 46), (46, 47, 49, 48), (48, 49, 51, 50), (50, 51, 53, 52), (52, 53, 55, 54), (54, 55, 57, 56), (56, 57, 59, 58), (58, 59, 61, 60), (3, 1, 63, 61, 59, 57, 55, 53, 51, 49, 47, 45, 43, 41, 39, 37, 35, 33, 31, 29, 27, 25, 23, 21, 19, 17, 15, 13, 11, 9, 7, 5), (60, 61, 63, 62), (62, 63, 1, 0), (0, 2, 4, 6, 8, 10, 12, 14, 16, 18, 20, 22, 24, 26, 28, 30, 32, 34, 36, 38, 40, 42, 44, 46, 48, 50, 52, 54, 56, 58, 60, 62)])
me_cylinder_002.use_remesh_preserve_volume = False
me_cylinder_002.use_remesh_preserve_attributes = False
me_cylinder_002.use_mirror_vertex_groups = False
me_cylinder_002.update()
me_cylinder_003 = bpy.data.meshes.new('Cylinder.003')
me_cylinder_003.from_pydata([(0.0, 1.0, -1.0), (0.0, 1.0, 1.0), (0.1951, 0.9808, -1.0), (0.1951, 0.9808, 1.0), (0.3827, 0.9239, -1.0), (0.3827, 0.9239, 1.0), (0.5556, 0.8315, -1.0), (0.5556, 0.8315, 1.0), (0.7071, 0.7071, -1.0), (0.7071, 0.7071, 1.0), (0.8315, 0.5556, -1.0), (0.8315, 0.5556, 1.0), (0.9239, 0.3827, -1.0), (0.9239, 0.3827, 1.0), (0.9808, 0.1951, -1.0), (0.9808, 0.1951, 1.0), (1.0, 7.55e-08, -1.0), (1.0, 7.55e-08, 1.0), (0.9808, -0.1951, -1.0), (0.9808, -0.1951, 1.0), (0.9239, -0.3827, -1.0), (0.9239, -0.3827, 1.0), (0.8315, -0.5556, -1.0), (0.8315, -0.5556, 1.0), (0.7071, -0.7071, -1.0), (0.7071, -0.7071, 1.0), (0.5556, -0.8315, -1.0), (0.5556, -0.8315, 1.0), (0.3827, -0.9239, -1.0), (0.3827, -0.9239, 1.0), (0.1951, -0.9808, -1.0), (0.1951, -0.9808, 1.0), (-3.258e-07, -1.0, -1.0), (-3.258e-07, -1.0, 1.0), (-0.1951, -0.9808, -1.0), (-0.1951, -0.9808, 1.0), (-0.3827, -0.9239, -1.0), (-0.3827, -0.9239, 1.0), (-0.5556, -0.8315, -1.0), (-0.5556, -0.8315, 1.0), (-0.7071, -0.7071, -1.0), (-0.7071, -0.7071, 1.0), (-0.8315, -0.5556, -1.0), (-0.8315, -0.5556, 1.0), (-0.9239, -0.3827, -1.0), (-0.9239, -0.3827, 1.0), (-0.9808, -0.1951, -1.0), (-0.9808, -0.1951, 1.0), (-1.0, 9.656e-07, -1.0), (-1.0, 9.656e-07, 1.0), (-0.9808, 0.1951, -1.0), (-0.9808, 0.1951, 1.0), (-0.9239, 0.3827, -1.0), (-0.9239, 0.3827, 1.0), (-0.8315, 0.5556, -1.0), (-0.8315, 0.5556, 1.0), (-0.7071, 0.7071, -1.0), (-0.7071, 0.7071, 1.0), (-0.5556, 0.8315, -1.0), (-0.5556, 0.8315, 1.0), (-0.3827, 0.9239, -1.0), (-0.3827, 0.9239, 1.0), (-0.1951, 0.9808, -1.0), (-0.1951, 0.9808, 1.0)], [], [(0, 1, 3, 2), (2, 3, 5, 4), (4, 5, 7, 6), (6, 7, 9, 8), (8, 9, 11, 10), (10, 11, 13, 12), (12, 13, 15, 14), (14, 15, 17, 16), (16, 17, 19, 18), (18, 19, 21, 20), (20, 21, 23, 22), (22, 23, 25, 24), (24, 25, 27, 26), (26, 27, 29, 28), (28, 29, 31, 30), (30, 31, 33, 32), (32, 33, 35, 34), (34, 35, 37, 36), (36, 37, 39, 38), (38, 39, 41, 40), (40, 41, 43, 42), (42, 43, 45, 44), (44, 45, 47, 46), (46, 47, 49, 48), (48, 49, 51, 50), (50, 51, 53, 52), (52, 53, 55, 54), (54, 55, 57, 56), (56, 57, 59, 58), (58, 59, 61, 60), (3, 1, 63, 61, 59, 57, 55, 53, 51, 49, 47, 45, 43, 41, 39, 37, 35, 33, 31, 29, 27, 25, 23, 21, 19, 17, 15, 13, 11, 9, 7, 5), (60, 61, 63, 62), (62, 63, 1, 0), (0, 2, 4, 6, 8, 10, 12, 14, 16, 18, 20, 22, 24, 26, 28, 30, 32, 34, 36, 38, 40, 42, 44, 46, 48, 50, 52, 54, 56, 58, 60, 62)])
me_cylinder_003.use_remesh_preserve_volume = False
me_cylinder_003.use_remesh_preserve_attributes = False
me_cylinder_003.use_mirror_vertex_groups = False
me_cylinder_003.update()
me_cylinder_004 = bpy.data.meshes.new('Cylinder.004')
me_cylinder_004.from_pydata([(0.0, 1.0, -1.0), (0.0, 1.0, 1.0), (0.1951, 0.9808, -1.0), (0.1951, 0.9808, 1.0), (0.3827, 0.9239, -1.0), (0.3827, 0.9239, 1.0), (0.5556, 0.8315, -1.0), (0.5556, 0.8315, 1.0), (0.7071, 0.7071, -1.0), (0.7071, 0.7071, 1.0), (0.8315, 0.5556, -1.0), (0.8315, 0.5556, 1.0), (0.9239, 0.3827, -1.0), (0.9239, 0.3827, 1.0), (0.9808, 0.1951, -1.0), (0.9808, 0.1951, 1.0), (1.0, 7.55e-08, -1.0), (1.0, 7.55e-08, 1.0), (0.9808, -0.1951, -1.0), (0.9808, -0.1951, 1.0), (0.9239, -0.3827, -1.0), (0.9239, -0.3827, 1.0), (0.8315, -0.5556, -1.0), (0.8315, -0.5556, 1.0), (0.7071, -0.7071, -1.0), (0.7071, -0.7071, 1.0), (0.5556, -0.8315, -1.0), (0.5556, -0.8315, 1.0), (0.3827, -0.9239, -1.0), (0.3827, -0.9239, 1.0), (0.1951, -0.9808, -1.0), (0.1951, -0.9808, 1.0), (-3.258e-07, -1.0, -1.0), (-3.258e-07, -1.0, 1.0), (-0.1951, -0.9808, -1.0), (-0.1951, -0.9808, 1.0), (-0.3827, -0.9239, -1.0), (-0.3827, -0.9239, 1.0), (-0.5556, -0.8315, -1.0), (-0.5556, -0.8315, 1.0), (-0.7071, -0.7071, -1.0), (-0.7071, -0.7071, 1.0), (-0.8315, -0.5556, -1.0), (-0.8315, -0.5556, 1.0), (-0.9239, -0.3827, -1.0), (-0.9239, -0.3827, 1.0), (-0.9808, -0.1951, -1.0), (-0.9808, -0.1951, 1.0), (-1.0, 9.656e-07, -1.0), (-1.0, 9.656e-07, 1.0), (-0.9808, 0.1951, -1.0), (-0.9808, 0.1951, 1.0), (-0.9239, 0.3827, -1.0), (-0.9239, 0.3827, 1.0), (-0.8315, 0.5556, -1.0), (-0.8315, 0.5556, 1.0), (-0.7071, 0.7071, -1.0), (-0.7071, 0.7071, 1.0), (-0.5556, 0.8315, -1.0), (-0.5556, 0.8315, 1.0), (-0.3827, 0.9239, -1.0), (-0.3827, 0.9239, 1.0), (-0.1951, 0.9808, -1.0), (-0.1951, 0.9808, 1.0)], [], [(0, 1, 3, 2), (2, 3, 5, 4), (4, 5, 7, 6), (6, 7, 9, 8), (8, 9, 11, 10), (10, 11, 13, 12), (12, 13, 15, 14), (14, 15, 17, 16), (16, 17, 19, 18), (18, 19, 21, 20), (20, 21, 23, 22), (22, 23, 25, 24), (24, 25, 27, 26), (26, 27, 29, 28), (28, 29, 31, 30), (30, 31, 33, 32), (32, 33, 35, 34), (34, 35, 37, 36), (36, 37, 39, 38), (38, 39, 41, 40), (40, 41, 43, 42), (42, 43, 45, 44), (44, 45, 47, 46), (46, 47, 49, 48), (48, 49, 51, 50), (50, 51, 53, 52), (52, 53, 55, 54), (54, 55, 57, 56), (56, 57, 59, 58), (58, 59, 61, 60), (3, 1, 63, 61, 59, 57, 55, 53, 51, 49, 47, 45, 43, 41, 39, 37, 35, 33, 31, 29, 27, 25, 23, 21, 19, 17, 15, 13, 11, 9, 7, 5), (60, 61, 63, 62), (62, 63, 1, 0), (0, 2, 4, 6, 8, 10, 12, 14, 16, 18, 20, 22, 24, 26, 28, 30, 32, 34, 36, 38, 40, 42, 44, 46, 48, 50, 52, 54, 56, 58, 60, 62)])
me_cylinder_004.use_remesh_preserve_volume = False
me_cylinder_004.use_remesh_preserve_attributes = False
me_cylinder_004.use_mirror_vertex_groups = False
me_cylinder_004.update()
me_cylinder_005 = bpy.data.meshes.new('Cylinder.005')
me_cylinder_005.from_pydata([(0.0, 1.0, -1.0), (0.0, 1.0, 1.0), (0.1951, 0.9808, -1.0), (0.1951, 0.9808, 1.0), (0.3827, 0.9239, -1.0), (0.3827, 0.9239, 1.0), (0.5556, 0.8315, -1.0), (0.5556, 0.8315, 1.0), (0.7071, 0.7071, -1.0), (0.7071, 0.7071, 1.0), (0.8315, 0.5556, -1.0), (0.8315, 0.5556, 1.0), (0.9239, 0.3827, -1.0), (0.9239, 0.3827, 1.0), (0.9808, 0.1951, -1.0), (0.9808, 0.1951, 1.0), (1.0, 7.55e-08, -1.0), (1.0, 7.55e-08, 1.0), (0.9808, -0.1951, -1.0), (0.9808, -0.1951, 1.0), (0.9239, -0.3827, -1.0), (0.9239, -0.3827, 1.0), (0.8315, -0.5556, -1.0), (0.8315, -0.5556, 1.0), (0.7071, -0.7071, -1.0), (0.7071, -0.7071, 1.0), (0.5556, -0.8315, -1.0), (0.5556, -0.8315, 1.0), (0.3827, -0.9239, -1.0), (0.3827, -0.9239, 1.0), (0.1951, -0.9808, -1.0), (0.1951, -0.9808, 1.0), (-3.258e-07, -1.0, -1.0), (-3.258e-07, -1.0, 1.0), (-0.1951, -0.9808, -1.0), (-0.1951, -0.9808, 1.0), (-0.3827, -0.9239, -1.0), (-0.3827, -0.9239, 1.0), (-0.5556, -0.8315, -1.0), (-0.5556, -0.8315, 1.0), (-0.7071, -0.7071, -1.0), (-0.7071, -0.7071, 1.0), (-0.8315, -0.5556, -1.0), (-0.8315, -0.5556, 1.0), (-0.9239, -0.3827, -1.0), (-0.9239, -0.3827, 1.0), (-0.9808, -0.1951, -1.0), (-0.9808, -0.1951, 1.0), (-1.0, 9.656e-07, -1.0), (-1.0, 9.656e-07, 1.0), (-0.9808, 0.1951, -1.0), (-0.9808, 0.1951, 1.0), (-0.9239, 0.3827, -1.0), (-0.9239, 0.3827, 1.0), (-0.8315, 0.5556, -1.0), (-0.8315, 0.5556, 1.0), (-0.7071, 0.7071, -1.0), (-0.7071, 0.7071, 1.0), (-0.5556, 0.8315, -1.0), (-0.5556, 0.8315, 1.0), (-0.3827, 0.9239, -1.0), (-0.3827, 0.9239, 1.0), (-0.1951, 0.9808, -1.0), (-0.1951, 0.9808, 1.0)], [], [(0, 1, 3, 2), (2, 3, 5, 4), (4, 5, 7, 6), (6, 7, 9, 8), (8, 9, 11, 10), (10, 11, 13, 12), (12, 13, 15, 14), (14, 15, 17, 16), (16, 17, 19, 18), (18, 19, 21, 20), (20, 21, 23, 22), (22, 23, 25, 24), (24, 25, 27, 26), (26, 27, 29, 28), (28, 29, 31, 30), (30, 31, 33, 32), (32, 33, 35, 34), (34, 35, 37, 36), (36, 37, 39, 38), (38, 39, 41, 40), (40, 41, 43, 42), (42, 43, 45, 44), (44, 45, 47, 46), (46, 47, 49, 48), (48, 49, 51, 50), (50, 51, 53, 52), (52, 53, 55, 54), (54, 55, 57, 56), (56, 57, 59, 58), (58, 59, 61, 60), (3, 1, 63, 61, 59, 57, 55, 53, 51, 49, 47, 45, 43, 41, 39, 37, 35, 33, 31, 29, 27, 25, 23, 21, 19, 17, 15, 13, 11, 9, 7, 5), (60, 61, 63, 62), (62, 63, 1, 0), (0, 2, 4, 6, 8, 10, 12, 14, 16, 18, 20, 22, 24, 26, 28, 30, 32, 34, 36, 38, 40, 42, 44, 46, 48, 50, 52, 54, 56, 58, 60, 62)])
me_cylinder_005.use_remesh_preserve_volume = False
me_cylinder_005.use_remesh_preserve_attributes = False
me_cylinder_005.use_mirror_vertex_groups = False
me_cylinder_005.update()

# ---- objects
ob_cube_018 = bpy.data.objects.new('Cube.018', me_cube_023)
ob_cylinder = bpy.data.objects.new('Cylinder', me_cylinder)
ob_cube_014 = bpy.data.objects.new('Cube.014', me_cube_017)
ob_cube_011 = bpy.data.objects.new('Cube.011', me_cube_014)
ob_cube_001 = bpy.data.objects.new('Cube.001', me_cube_003)
ob_cube = bpy.data.objects.new('Cube', me_cube)
ob_lamp = bpy.data.objects.new('Lamp', light_lamp)
ob_camera = bpy.data.objects.new('Camera', cam_camera)
ob_cube_002 = bpy.data.objects.new('Cube.002', me_cube_004)
ob_cube_003 = bpy.data.objects.new('Cube.003', me_cube_005)
ob_cube_004 = bpy.data.objects.new('Cube.004', me_cube_006)
ob_cube_005 = bpy.data.objects.new('Cube.005', me_cube_007)
ob_cube_006 = bpy.data.objects.new('Cube.006', me_cube_009)
ob_cube_007 = bpy.data.objects.new('Cube.007', me_cube_010)
ob_cube_008 = bpy.data.objects.new('Cube.008', me_cube_011)
ob_cube_009 = bpy.data.objects.new('Cube.009', me_cube_012)
ob_cube_010 = bpy.data.objects.new('Cube.010', me_cube_013)
ob_cube_013 = bpy.data.objects.new('Cube.013', me_cube_016)
ob_cube_016 = bpy.data.objects.new('Cube.016', me_cube_019)
ob_cube_015 = bpy.data.objects.new('Cube.015', me_cube_018)
ob_cube_012 = bpy.data.objects.new('Cube.012', me_cube_020)
ob_cube_017 = bpy.data.objects.new('Cube.017', me_cube_021)
ob_cylinder_001 = bpy.data.objects.new('Cylinder.001', me_cylinder_001)
ob_cylinder_002 = bpy.data.objects.new('Cylinder.002', me_cylinder_002)
ob_cylinder_003 = bpy.data.objects.new('Cylinder.003', me_cylinder_003)
ob_cylinder_004 = bpy.data.objects.new('Cylinder.004', me_cylinder_004)
ob_cylinder_005 = bpy.data.objects.new('Cylinder.005', me_cylinder_005)

# ---- transforms, parenting, visibility, modifiers, constraints
ob_cube_018.location = (-2.027, 0.1102, 1.554)
ob_cube_018.scale = (1.0, 6.49, 1.0)
ob_cube_018.lineart.crease_threshold = 0.0
ob_cylinder.location = (1.54, -3.014, 0.8873)
ob_cylinder.rotation_euler = (-0.0, 1.571, 0.0)
ob_cylinder.scale = (0.09167, 0.09167, 0.09167)
ob_cylinder.lineart.crease_threshold = 0.0
ob_cube_014.location = (-5.235, -6.379, 1.204)
ob_cube_014.lineart.crease_threshold = 0.0
ob_cube_011.location = (0.1507, -2.943, 2.63)
ob_cube_011.scale = (1.0, 1.726, 0.1158)
ob_cube_011.lineart.crease_threshold = 0.0
ob_cube_001.location = (0.4299, -4.033, 0.04075)
ob_cube_001.scale = (1.05, 1.0, 1.0)
ob_cube_001.lineart.crease_threshold = 0.0
ob_cube.location = (0.0, 0.0, 0.0)
ob_cube.lock_rotations_4d = False
ob_cube.empty_display_type = 'ARROWS'
ob_cube.lineart.crease_threshold = 0.0
ob_lamp.location = (8.512, -0.04661, 6.424)
ob_lamp.rotation_euler = (0.6503, 0.05522, 1.866)
ob_lamp.lock_rotations_4d = False
ob_lamp.empty_display_type = 'ARROWS'
ob_lamp.color = (0.0, 0.0, 0.0, 0.0)
ob_lamp.lineart.crease_threshold = 0.0
ob_camera.location = (19.99, -0.1824, 2.662)
ob_camera.rotation_euler = (1.592, 0.0, 1.511)
ob_camera.lock_rotations_4d = False
ob_camera.empty_display_type = 'ARROWS'
ob_camera.color = (0.0, 0.0, 0.0, 0.0)
ob_camera.display_type = 'WIRE'
ob_camera.lineart.crease_threshold = 0.0
ob_cube_002.location = (0.4299, -2.04, 0.04075)
ob_cube_002.scale = (1.05, 1.0, 1.0)
ob_cube_002.lineart.crease_threshold = 0.0
ob_cube_003.location = (0.4299, -0.05205, 0.04075)
ob_cube_003.scale = (1.05, 1.0, 1.0)
ob_cube_003.lineart.crease_threshold = 0.0
ob_cube_004.location = (0.4299, 1.909, 0.04075)
ob_cube_004.scale = (1.05, 1.0, 1.0)
ob_cube_004.lineart.crease_threshold = 0.0
ob_cube_005.location = (0.4299, 3.873, 0.04075)
ob_cube_005.scale = (1.05, 1.0, 1.0)
ob_cube_005.lineart.crease_threshold = 0.0
ob_cube_006.location = (0.4299, -4.033, -0.1772)
ob_cube_006.scale = (1.005, 1.0, 1.0)
ob_cube_006.lineart.crease_threshold = 0.0
ob_cube_007.location = (0.4299, -2.004, -0.1772)
ob_cube_007.scale = (1.005, 1.0, 1.0)
ob_cube_007.lineart.crease_threshold = 0.0
ob_cube_008.location = (0.4299, -0.03176, -0.1772)
ob_cube_008.scale = (1.005, 1.0, 1.0)
ob_cube_008.lineart.crease_threshold = 0.0
ob_cube_009.location = (0.4299, 1.93, -0.1772)
ob_cube_009.scale = (1.005, 1.0, 1.0)
ob_cube_009.lineart.crease_threshold = 0.0
ob_cube_010.location = (0.4299, 3.892, -0.1772)
ob_cube_010.scale = (1.005, 1.0, 1.0)
ob_cube_010.lineart.crease_threshold = 0.0
ob_cube_013.location = (-0.02074, 0.02598, 4.364)
ob_cube_013.scale = (1.0, 1.726, 0.1158)
ob_cube_013.lineart.crease_threshold = 0.0
ob_cube_016.location = (0.1507, 2.727, 2.63)
ob_cube_016.scale = (1.0, 1.726, 0.1158)
ob_cube_016.lineart.crease_threshold = 0.0
ob_cube_015.location = (-5.235, -0.6572, 1.204)
ob_cube_015.lineart.crease_threshold = 0.0
ob_cube_012.location = (0.1821, -2.94, 1.789)
ob_cube_012.scale = (1.05, 1.0, 1.0)
ob_cube_012.lineart.crease_threshold = 0.0
ob_cube_017.location = (0.1821, 2.778, 1.789)
ob_cube_017.scale = (1.05, 1.0, 1.0)
ob_cube_017.lineart.crease_threshold = 0.0
ob_cylinder_001.location = (1.54, -0.9764, 0.8873)
ob_cylinder_001.rotation_euler = (-0.0, 1.571, 0.0)
ob_cylinder_001.scale = (0.09167, 0.09167, 0.09167)
ob_cylinder_001.lineart.crease_threshold = 0.0
ob_cylinder_002.location = (1.54, 0.9642, 0.8873)
ob_cylinder_002.rotation_euler = (-0.0, 1.571, 0.0)
ob_cylinder_002.scale = (0.09167, 0.09167, 0.09167)
ob_cylinder_002.lineart.crease_threshold = 0.0
ob_cylinder_003.location = (1.54, 2.939, 0.8873)
ob_cylinder_003.rotation_euler = (-0.0, 1.571, 0.0)
ob_cylinder_003.scale = (0.09167, 0.09167, 0.09167)
ob_cylinder_003.lineart.crease_threshold = 0.0
ob_cylinder_004.location = (1.54, -4.951, 0.8873)
ob_cylinder_004.rotation_euler = (-0.0, 1.571, 0.0)
ob_cylinder_004.scale = (0.09167, 0.09167, 0.09167)
ob_cylinder_004.lineart.crease_threshold = 0.0
ob_cylinder_005.location = (1.54, 4.777, 0.8873)
ob_cylinder_005.rotation_euler = (-0.0, 1.571, 0.0)
ob_cylinder_005.scale = (0.09167, 0.09167, 0.09167)
ob_cylinder_005.lineart.crease_threshold = 0.0

# ---- collection membership
col_collection_1.objects.link(ob_cube_018)
col_collection_1.objects.link(ob_cylinder)
col_collection_1.objects.link(ob_cube_014)
col_collection_1.objects.link(ob_cube_011)
col_collection_1.objects.link(ob_cube_001)
col_collection_1.objects.link(ob_cube)
col_collection_1.objects.link(ob_lamp)
col_collection_1.objects.link(ob_camera)
col_collection_1.objects.link(ob_cube_002)
col_collection_1.objects.link(ob_cube_003)
col_collection_1.objects.link(ob_cube_004)
col_collection_1.objects.link(ob_cube_005)
col_collection_1.objects.link(ob_cube_006)
col_collection_1.objects.link(ob_cube_007)
col_collection_1.objects.link(ob_cube_008)
col_collection_1.objects.link(ob_cube_009)
col_collection_1.objects.link(ob_cube_010)
col_collection_1.objects.link(ob_cube_013)
col_collection_1.objects.link(ob_cube_016)
col_collection_1.objects.link(ob_cube_015)
col_collection_1.objects.link(ob_cube_012)
col_collection_1.objects.link(ob_cube_017)
col_collection_1.objects.link(ob_cylinder_001)
col_collection_1.objects.link(ob_cylinder_002)
col_collection_1.objects.link(ob_cylinder_003)
col_collection_1.objects.link(ob_cylinder_004)
col_collection_1.objects.link(ob_cylinder_005)

# ---- scene / render settings (as saved in the file)
scene.camera = ob_camera
scene.frame_start = 1; scene.frame_end = 250; scene.frame_set(232)
scene.render.engine = 'CYCLES'
scene.render.resolution_percentage = 50
scene.render.dither_intensity = 0.0
scene.cycles.use_denoising = False
scene.cycles.samples = 128
scene.cycles.sampling_pattern = 'TABULATED_SOBOL'
scene.cycles.use_adaptive_sampling = False
scene.cycles.use_light_tree = False
scene.cycles.blur_glossy = 0.0
scene.cycles.sample_clamp_indirect = 0.0
scene.view_settings.view_transform = 'Standard'
bpy.context.view_layer.update()
